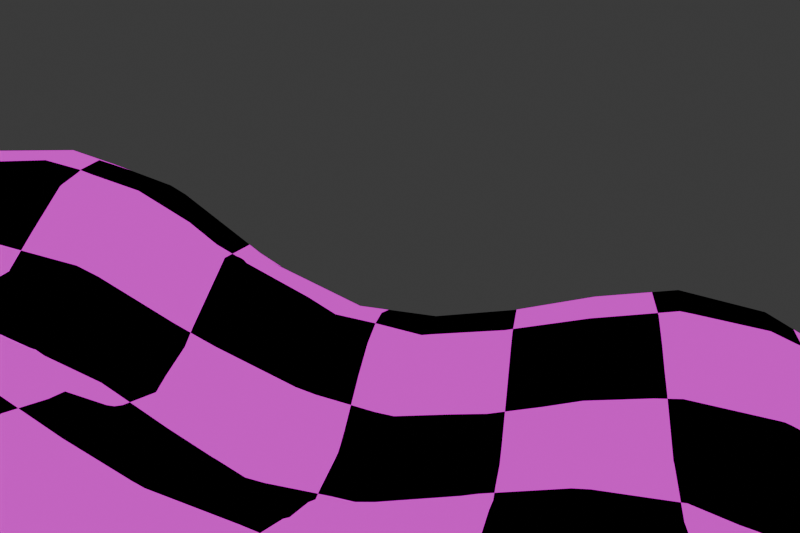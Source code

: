 # Source: background.blend  (saved by Blender 4.3.34; exported with 4.5.12 LTS)
import bpy
from mathutils import Matrix  # noqa: F401  (used for matrix-valued properties, if any)

bpy.ops.wm.read_factory_settings(use_empty=True)
scene = bpy.context.scene
scene.name = 'Scene'

# ---- collections
col_collection = bpy.data.collections.new('Collection'); scene.collection.children.link(col_collection)

# ---- materials (node trees are filled in below, after node groups)
mat_material = bpy.data.materials.new('Material')
mat_material.alpha_threshold = 0.0
mat_material.roughness = 0.5
mat_material.line_color = (0.0, 0.0, 0.0, 1.0)

# ---- material node trees
mat_material.use_nodes = True; mat_material.node_tree.nodes.clear()
_N = mat_material.node_tree.nodes; _L = mat_material.node_tree.links
n0 = _N.new('ShaderNodeOutputMaterial'); n0.name = 'Material Output'; n0.location = (300, 300)
n1 = _N.new('ShaderNodeEmission'); n1.name = 'Emission'; n1.location = (10, 300)
n2 = _N.new('ShaderNodeTexChecker'); n2.name = 'Checker Texture'; n2.location = (-180, 280)
n2.inputs[1].default_value = (0.8002, 0.0, 0.7626, 1.0)
n2.inputs[2].default_value = (0.0, 0.0, 0.0, 1.0)
n2.inputs[3].default_value = 15.8
n3 = _N.new('ShaderNodeTexCoord'); n3.name = 'Texture Coordinate'; n3.location = (-370, 280)
_L.new(n1.outputs[0], n0.inputs[0])
_L.new(n2.outputs[0], n1.inputs[0])
_L.new(n3.outputs[2], n2.inputs[0])
n0.is_active_output = True

# ---- world
world_world = bpy.data.worlds.new('World'); scene.world = world_world
world_world.use_nodes = True; world_world.node_tree.nodes.clear()
_N = world_world.node_tree.nodes; _L = world_world.node_tree.links
n0 = _N.new('ShaderNodeOutputWorld'); n0.name = 'World Output'; n0.location = (300, 300)
n1 = _N.new('ShaderNodeBackground'); n1.name = 'Background'; n1.location = (10, 300)
n1.inputs[0].default_value = (0.05088, 0.05088, 0.05088, 1.0)
_L.new(n1.outputs[0], n0.inputs[0])
n0.is_active_output = True
world_world.color = (0.05088, 0.05088, 0.05088)
world_world.sun_shadow_jitter_overblur = 0.0

# ---- cameras
cam_camera_001 = bpy.data.cameras.new('Camera.001')

# ---- meshes
me_mesh = bpy.data.meshes.new('Mesh')
me_mesh.from_pydata([(0.2, 2.6, 0.1611), (0.5857, 2.6, -0.2), (0.6, 2.579, -0.2), (0.6, 2.2, 0.04548), (0.4327, 2.2, 0.2), (0.2, 2.54, 0.2), (0.2, 2.2, 0.336), (0.2, 1.8, 0.3463), (0.4458, 1.8, 0.2), (0.2, 1.4, 0.3597), (0.4402, 1.4, 0.2), (0.6, 1.4, 0.007322), (0.6, 1.8, 0.05497), (0.6, 1.069, 0.2), (0.7007, 1.4, -0.2), (0.7561, 1.0, -0.2), (0.6485, 1.0, 0.2), (0.6, 1.0, 0.2817), (0.7067, 1.0, -0.6), (0.7692, 1.4, -0.6), (0.6, 1.0, -0.843), (0.7014, 1.4, -1.0), (0.6, 1.215, -1.0), (0.6, 1.4, -1.215), (0.8496, 1.8, -1.0), (0.649, 1.8, -1.4), (0.6, 1.643, -1.4), (0.6, 1.8, -1.458), (0.2, 1.4, -1.586), (0.455, 1.4, -1.4), (0.2, 1.8, -1.747), (0.2, 1.181, -1.4), (-0.2, 1.0, -1.423), (-0.1392, 1.0, -1.4), (-0.2, 1.4, -1.695), (0.2, 1.0, -1.245), (-0.2, 0.6, -1.278), (0.2, 0.6, -1.104), (-0.2, 0.96, -1.4), (-0.2, 0.2, -1.251), (0.2, 0.2, -1.126), (-0.2, -0.2, -1.188), (0.2, -0.2, -1.116), (-0.2, -0.5781, -1.0), (0.2, -0.5302, -1.0), (0.5302, -0.2, -1.0), (0.2, -0.6, -0.9608), (0.6, -0.6, -0.7759), (0.6, -0.2, -0.9608), (0.6, 0.2, -0.9608), (0.5303, 0.2, -1.0), (0.6, 0.6, -0.8482), (0.3984, 0.6, -1.0), (0.4907, 1.0, -1.0), (0.9608, 0.2, -0.6), (0.8033, 0.6, -0.6), (0.9608, -0.2, -0.6), (1.0, -0.2, -0.5302), (1.0, 0.2, -0.5302), (1.115, -0.2, -0.2), (1.115, 0.2, -0.2), (1.115, -0.2, 0.2), (1.115, 0.2, 0.2), (1.0, -0.2, 0.5302), (1.0, 0.2, 0.5302), (1.0, -0.5302, 0.2), (0.9608, -0.2, 0.6), (0.9608, 0.2, 0.6), (0.6, -0.2, 0.9608), (0.6, 0.2, 0.9608), (0.5302, -0.2, 1.0), (0.5302, 0.2, 1.0), (0.2, -0.2, 1.115), (0.2, 0.2, 1.115), (0.2, -0.5302, 1.0), (-0.2, -0.2, 1.122), (-0.2, -0.5503, 1.0), (-0.2, -0.6, 0.9719), (0.2, -0.6, 0.9608), (-0.5199, -0.6, 1.0), (-0.6, -0.9469, 0.6), (-0.6, -0.6414, 1.0), (-0.2, -0.9638, 0.6), (-0.6, -0.6, 1.028), (-0.6, -1.0, 0.4129), (-0.2, -1.0, 0.5335), (-0.2, -1.115, 0.2), (-0.6, -1.024, 0.2), (-0.6, -1.0, -0.1271), (-0.2, -1.115, -0.2), (-0.5633, -1.0, -0.2), (-0.2, -1.0, -0.5303), (-0.6, -0.8593, -0.6), (-0.6, -0.988, -0.2), (-0.2, -0.9614, -0.6), (-0.6, -0.6, -0.9772), (-0.2, -0.6, -0.9846), (-0.6, -0.5784, -1.0), (-1.0, -0.6, -0.9776), (-1.0, -0.5863, -1.0), (-1.0, -0.2062, -1.4), (-0.6, -0.2, -1.279), (-0.9874, -0.2, -1.4), (-1.0, -0.2, -1.405), (-0.6, 0.1701, -1.4), (-0.6, 0.2, -1.406), (-1.0, 0.2, -1.595), (-0.6, 0.6, -1.45), (-1.0, 0.6, -1.633), (-0.5874, 0.2, -1.4), (-0.4898, 0.6, -1.4), (-1.4, 0.2, -1.705), (-1.4, 0.6, -1.736), (-1.4, -0.2, -1.515), (-1.8, -0.2, -1.468), (-1.8, 0.2, -1.668), (-1.8, -0.279, -1.4), (-1.4, -0.3322, -1.4), (-1.8, -0.5563, -1.0), (-1.4, -0.5966, -1.0), (-2.2, -0.2, -1.242), (-2.2, -0.385, -1.0), (-1.951, -0.2, -1.4), (-2.2, -0.6, -0.6674), (-1.8, -0.6, -0.9101), (-2.2, -0.6481, -0.6), (-1.8, -0.7692, -0.6), (-2.2, -0.9973, -0.2), (-2.192, -1.0, -0.2), (-1.8, -1.0, -0.269), (-2.2, -1.0, -0.1973), (-2.2, -1.379, 0.2), (-1.8, -1.387, 0.2), (-1.8, -1.057, -0.2), (-2.2, -1.4, 0.2345), (-1.8, -1.4, 0.2215), (-2.2, -1.541, 0.6), (-1.8, -1.548, 0.6), (-2.2, -1.547, 1.0), (-1.8, -1.553, 1.0), (-2.2, -1.4, 1.396), (-2.186, -1.4, 1.4), (-1.8, -1.405, 1.4), (-1.8, -1.4, 1.408), (-2.2, -1.0, 1.791), (-1.8, -1.0, 1.798), (-2.2, -1.398, 1.4), (-2.2, -0.9824, 1.8), (-1.8, -0.9964, 1.8), (-2.2, -0.6, 1.932), (-1.8, -0.6, 1.939), (-2.2, -0.2, 1.92), (-1.8, -0.2, 1.927), (-2.2, 0.1181, 1.8), (-1.8, 0.1312, 1.8), (-2.2, 0.2, 1.751), (-1.8, 0.2, 1.758), (-2.2, 0.6, 1.45), (-1.866, 0.6, 1.4), (-1.8, 0.5781, 1.4), (-1.8, 0.6, 1.376), (-2.2, 1.0, 1.167), (-1.819, 1.0, 1.0), (-1.8, 0.987, 1.0), (-2.2, 0.6652, 1.4), (-1.8, 1.0, 0.9894), (-2.14, 1.4, 1.0), (-1.8, 1.4, 0.7769), (-2.107, 1.8, 1.0), (-1.8, 1.8, 0.7892), (-2.2, 1.4, 1.033), (-2.2, 1.8, 1.053), (-2.2, 2.2, 1.112), (-2.011, 2.2, 1.0), (-2.2, 2.6, 1.143), (-1.976, 2.6, 1.0), (-1.8, 2.2, 0.8596), (-1.8, 2.6, 0.8716), (-1.44, 2.6, 0.6), (-1.407, 2.2, 0.6), (-1.4, 2.2, 0.5966), (-1.4, 2.6, 0.5731), (-1.679, 3.0, 0.6), (-1.4, 3.0, 0.3565), (-1.8, 3.386, 0.2), (-1.4, 3.145, 0.2), (-1.8, 3.125, 0.6), (-1.8, 3.0, 0.7062), (-1.8, 3.4, 0.1609), (-1.542, 3.4, -0.2), (-1.4, 3.349, -0.2), (-1.4, 3.4, -0.4417), (-1.8, 3.478, -0.6), (-1.4, 3.415, -0.6), (-1.8, 3.484, -0.2), (-1.315, 3.4, -0.6), (-1.0, 3.356, -0.6), (-1.0, 3.244, -0.2), (-1.4, 3.4, -0.8548), (-1.4, 3.374, -1.0), (-1.0, 3.326, -1.0), (-1.4, 3.187, -1.4), (-1.0, 3.141, -1.4), (-0.6, 3.061, -1.4), (-0.6, 3.249, -1.0), (-1.0, 3.0, -1.563), (-0.6, 3.0, -1.476), (-0.369, 3.0, -1.4), (-0.2, 3.0, -1.327), (-0.2, 3.147, -1.0), (-0.2, 3.18, -0.6), (-0.6, 3.28, -0.6), (0.2, 3.004, -1.0), (0.2, 3.042, -0.6), (0.2076, 3.0, -1.0), (0.2852, 3.0, -0.6), (0.2, 3.0, -0.3942), (0.6, 2.757, -0.6), (0.6, 2.6, -0.2259), (0.2, 2.919, -0.2), (0.004856, 3.0, -0.2), (-0.2, 3.0, -0.08414), (0.1152, 2.6, 0.2), (-0.2, 2.741, 0.2), (-0.2, 3.067, -0.2), (-0.6, 3.0, 0.05642), (-0.6, 3.168, -0.2), (-1.0, 3.0, 0.1456), (-0.6, 2.855, 0.2), (-0.6, 2.6, 0.3642), (-0.2, 2.6, 0.2959), (-1.0, 2.6, 0.4094), (-1.0, 2.942, 0.2), (-1.0, 2.2, 0.4911), (-0.6, 2.2, 0.4773), (-1.0, 1.8, 0.4534), (-0.6, 1.8, 0.4562), (-1.0, 1.4, 0.4098), (-0.6, 1.4, 0.4119), (-1.0, 1.0, 0.5181), (-0.6, 1.0, 0.5556), (-0.6, 0.9304, 0.6), (-1.0, 0.8866, 0.6), (-1.0, 0.6, 0.8533), (-0.6, 0.6, 0.8496), (-0.6, 0.3503, 1.0), (-1.0, 0.4319, 1.0), (-0.2, 0.6, 0.9608), (-0.2, 0.5302, 1.0), (-0.6, 0.2, 1.07), (-0.2, 0.2, 1.116), (-0.6, -0.2, 1.145), (-1.0, 0.2, 1.195), (-0.9936, -0.2, 1.4), (-1.0, -0.1802, 1.4), (-1.0, -0.2, 1.407), (-1.0, -0.6, 1.402), (-0.9981, -0.6, 1.4), (-1.215, 0.2, 1.4), (-1.4, 0.6, 1.082), (-1.303, 0.6, 1.0), (-1.4, 0.3688, 1.4), (-1.4, 0.2, 1.579), (0.2, 0.5302, 1.0), (0.2, 0.6, 0.9608), (-1.4, 1.0, 0.7024), (-1.241, 1.0, 0.6), (-1.4, 0.6734, 1.0), (-1.4, 1.154, 0.6), (-0.3527, 1.0, 0.6), (-0.2, 1.4, 0.4354), (-0.2, 1.034, 0.6), (-0.2, 1.0, 0.6252), (0.1818, 1.0, 0.6), (0.2, 1.0, 0.5951), (0.2, 0.9951, 0.6), (0.6, 0.776, 0.6), (-1.4, 1.4, 0.522), (-1.538, 1.4, 0.6), (-1.536, 1.8, 0.6), (-1.4, 1.8, 0.5275), (-0.2, 2.2, 0.4402), (-0.2, 1.8, 0.4409), (0.2, 3.0, -1.011), (0.2, 2.784, -1.4), (0.4303, 2.6, -1.4), (0.6, 2.6, -1.179), (0.6, 2.705, -1.0), (0.2, 2.6, -1.566), (0.2, 2.2, -1.741), (0.6, 2.2, -1.451), (0.6, 2.329, -1.4), (0.6426, 2.2, -1.4), (0.8444, 2.2, -1.0), (0.6792, 2.6, -1.0), (0.8793, 2.2, -0.6), (0.7206, 2.6, -0.6), (0.766, 2.2, -0.2), (0.8842, 1.8, -0.6), (-0.2, 2.6, -1.706), (-0.2, 2.389, -1.8), (0.02438, 2.2, -1.8), (0.03929, 1.8, -1.8), (-0.6, 2.6, -1.782), (-0.6, 2.556, -1.8), (-0.6, 2.2, -1.893), (-0.2, 2.2, -1.849), (-0.6, 1.8, -1.869), (-0.2, 1.8, -1.845), (-0.6, 1.585, -1.8), (-0.2, 1.632, -1.8), (-0.6, 1.4, -1.725), (-1.0, 1.4, -1.744), (-1.0, 1.591, -1.8), (-1.0, 1.0, -1.65), (-0.6, 1.0, -1.552), (-1.4, 1.4, -1.735), (-1.4, 1.688, -1.8), (-1.4, 1.8, -1.831), (-1.0, 1.8, -1.863), (-1.604, 1.8, -1.8), (-1.8, 1.4, -1.668), (-1.8, 1.8, -1.758), (-1.8, 1.957, -1.8), (-2.2, 1.8, -1.568), (-1.932, 2.2, -1.8), (-2.2, 2.2, -1.666), (-1.8, 2.2, -1.841), (-1.8, 2.556, -1.8), (-1.4, 2.2, -1.895), (-1.4, 2.6, -1.832), (-1.74, 2.6, -1.8), (-1.8, 2.6, -1.788), (-1.4, 2.681, -1.8), (-1.4, 3.0, -1.603), (-1.8, 3.0, -1.563), (-1.8, 3.154, -1.4), (-2.159, 3.0, -1.4), (-2.2, 3.0, -1.379), (-1.8, 3.377, -1.0), (-2.2, 3.318, -1.0), (-2.2, 3.4, -0.8476), (-1.8, 3.4, -0.9329), (-2.2, 3.497, -0.6), (-2.6, 3.4, -0.7167), (-2.6, 3.18, -1.0), (-3.0, 3.0, -0.929), (-2.876, 3.0, -1.0), (-2.897, 3.4, -0.6), (-3.0, 3.365, -0.6), (-3.0, 3.4, -0.5513), (-2.6, 3.0, -1.157), (-3.0, 2.6, -1.084), (-2.6, 2.6, -1.352), (-3.0, 2.865, -1.0), (-3.0, 2.2, -1.094), (-2.6, 2.2, -1.378), (-3.0, 1.8, -1.067), (-2.6, 1.8, -1.304), (-3.0, 1.4, -1.071), (-2.6, 1.4, -1.283), (-3.0, 1.0, -1.142), (-2.6, 1.0, -1.339), (-3.0, 0.6, -1.14), (-2.6, 0.6, -1.366), (-3.0, 0.2506, -1.0), (-2.959, 0.2, -1.0), (-2.6, 0.2, -1.257), (-3.0, 0.2, -0.9666), (-3.0, -0.1251, -0.6), (-2.901, -0.2, -0.6), (-2.6, -0.2, -0.9056), (-2.6, -0.1248, -1.0), (-3.0, -0.2, -0.4825), (-3.0, -0.3799, -0.2), (-2.762, -0.6, -0.2), (-2.6, -0.6, -0.357), (-2.6, -0.4175, -0.6), (-2.6, -0.7414, -0.2), (-3.0, -0.6, 0.1147), (-3.0, -0.6656, 0.2), (-2.771, -1.0, 0.2), (-2.6, -1.0, 0.02671), (-3.0, -0.9208, 0.6), (-2.958, -1.0, 0.6), (-2.6, -1.181, 0.2), (-2.6, -1.378, 0.6), (-2.964, -1.0, 1.0), (-2.6, -1.384, 1.0), (-2.792, -1.0, 1.4), (-2.6, -1.205, 1.4), (-2.6, -1.0, 1.6), (-2.957, -0.6, 1.4), (-2.6, -0.6, 1.77), (-2.954, -0.2, 1.4), (-2.6, -0.2, 1.756), (-3.0, -0.6, 1.32), (-3.0, -0.2, 1.331), (-3.0, 0.2, 1.26), (-2.848, 0.2, 1.4), (-3.0, 0.6, 1.182), (-2.6, 0.6, 1.375), (-2.6, 0.5473, 1.4), (-2.6, 0.2, 1.581), (-3.0, 1.0, 1.108), (-2.6, 1.0, 1.197), (-3.0, 1.4, 1.101), (-2.6, 1.4, 1.142), (-3.0, 1.8, 1.139), (-2.6, 1.8, 1.172), (-3.0, 2.2, 1.208), (-2.6, 2.2, 1.236), (-3.0, 2.6, 1.24), (-2.6, 2.6, 1.265), (-3.0, 3.0, 1.129), (-2.6, 3.0, 1.156), (-3.0, 3.202, 1.0), (-2.6, 3.241, 1.0), (-3.0, 3.4, 0.7964), (-2.6, 3.4, 0.837), (-2.2, 3.032, 1.0), (-2.2, 3.0, 1.019), (-2.17, 3.0, 1.0), (-3.289, 3.0, 1.0), (-3.4, 2.6, 1.055), (-3.4, 2.831, 1.0), (-3.4, 3.0, 0.9182), (-3.469, 2.6, 1.0), (-3.773, 2.6, 0.6), (-3.653, 3.0, 0.6), (-3.8, 2.6, 0.5319), (-3.8, 2.918, 0.2), (-3.766, 3.0, 0.2), (-3.8, 2.767, -0.2), (-3.716, 3.0, -0.2), (-3.8, 2.6, -0.2818), (-3.617, 2.6, -0.6), (-3.472, 3.0, -0.6), (-3.4, 3.095, -0.6), (-3.4, 3.382, -0.2), (-3.4, 3.0, -0.6675), (-3.829, 2.6, -0.2), (-3.8, 2.2, -0.2249), (-3.809, 2.2, -0.2), (-3.8, 2.123, -0.2), (-3.8, 1.8, -0.07206), (-3.85, 2.2, 0.2), (-3.803, 1.8, 0.2), (-3.8, 1.8, 0.219), (-3.8, 2.2, 0.4478), (-3.874, 2.6, 0.2), (-3.8, 1.755, 0.2), (-3.742, 2.2, 0.6), (-3.678, 1.8, 0.6), (-3.79, 1.4, 0.2), (-3.779, 1.4, -0.2), (-3.777, 1.8, -0.2), (-3.608, 1.4, -0.6), (-3.585, 1.8, -0.6), (-3.8, 1.0, -0.2247), (-3.656, 1.0, -0.6), (-3.8, 1.076, -0.2), (-3.806, 1.0, -0.2), (-3.8, 0.7565, -0.2), (-3.804, 1.0, 0.2), (-3.8, 0.7826, 0.2), (-3.8, 1.0, 0.2173), (-3.8, 1.086, 0.2), (-3.648, 1.4, 0.6), (-3.651, 1.0, 0.6), (-3.607, 0.6, 0.6), (-3.769, 0.6, 0.2), (-3.4, 0.6, 0.8571), (-3.4, 1.0, 0.8857), (-3.4, 0.2, 0.7114), (-3.456, 0.2, 0.6), (-3.248, 0.6, 1.0), (-3.221, 0.2, 1.0), (-3.174, -0.2, 1.0), (-3.292, -0.2, 0.6), (-3.4, 0.06817, 0.6), (-3.4, -0.0669, 0.2), (-3.31, -0.2, 0.2), (-3.4, 0.004229, -0.2), (-3.188, -0.2, -0.2), (-3.043, -0.6, 0.2), (-3.136, -0.6, 0.6), (-3.581, 0.2, 0.2), (-3.108, -0.6, 1.0), (-3.0, -0.9311, 1.0), (-3.232, 1.0, 1.0), (-3.4, 1.4, 0.8894), (-3.239, 1.4, 1.0), (-3.4, 1.8, 0.9337), (-3.308, 1.8, 1.0), (-3.576, 0.2, -0.2), (-3.772, 0.6, -0.2), (-3.4, 0.2, -0.5774), (-3.4, 0.2189, -0.6), (-3.619, 0.6, -0.6), (-3.4, 0.6, -0.8544), (-3.4, 1.0, -0.8947), (-3.213, 0.6, -1.0), (-3.253, 1.0, -1.0), (-3.601, 2.2, -0.6), (-3.4, 1.8, -0.7918), (-3.4, 2.2, -0.7995), (-3.4, 2.6, -0.8062), (-3.135, 2.2, -1.0), (-3.126, 2.6, -1.0), (-3.107, 1.8, -1.0), (-3.4, 3.4, -0.1425), (-3.449, 3.4, 0.2), (-3.4, 3.438, 0.2), (-3.375, 3.4, -0.2), (-3.0, 3.576, -0.2), (-3.0, 3.622, 0.2), (-3.4, 3.4, 0.3965), (-3.0, 3.519, 0.6), (-3.274, 3.4, 0.6), (-3.4, 3.311, 0.6), (-2.6, 3.648, 0.2), (-2.6, 3.547, 0.6), (-2.6, 3.613, -0.2), (-2.2, 3.573, -0.2), (-2.2, 3.553, 0.2), (-2.6, 3.467, -0.6), (-1.83, 3.4, 0.2), (-2.176, 3.4, 0.6), (-2.2, 3.414, 0.6), (-2.2, 3.4, 0.6236), (-3.422, 2.2, 1.0), (-3.4, 2.2, 1.017), (-3.4, 2.128, 1.0), (-2.514, 0.6, 1.4), (-2.573, -1.4, 1.0), (-2.563, -1.4, 0.6), (-3.384, 0.2, -0.6), (-2.496, -0.2, -1.0), (-2.367, 0.2, -1.4), (-2.53, 0.6, -1.4), (-2.2, 0.2, -1.494), (-2.2, 0.6, -1.556), (-2.2, 0.0006461, -1.4), (-1.8, 0.6, -1.698), (-1.8, 1.0, -1.658), (-2.2, 1.0, -1.52), (-2.2, 1.4, -1.504), (-1.4, 1.0, -1.696), (-2.469, 1.0, -1.4), (-3.136, 1.4, -1.0), (-2.39, 1.4, -1.4), (-2.447, 1.8, -1.4), (-2.568, 2.2, -1.4), (-2.526, 2.6, -1.4), (-2.2, 2.6, -1.612), (-2.2, 2.973, -1.4), (-1.0, 2.6, -1.823), (-1.0, 2.65, -1.8), (-1.0, 2.2, -1.908), (-0.7543, 2.6, -1.8), (-0.2, 2.95, -1.4), (-1.15, 3.0, 0.2), (-1.437, -0.2, 1.8), (-2.526, -0.2, 1.8), (-2.549, -0.6, 1.8), (-1.413, -0.6, 1.8), (-1.4, -0.6, 1.793), (-1.4, -1.0, 1.628), (-1.4, -0.2, 1.78), (-1.0, -0.6065, 1.4), (-1.171, -1.0, 1.4), (-1.0, -1.0, 1.07), (-1.778, -1.4, 1.4), (-1.4, -1.407, 1.0), (-1.4, -1.401, 0.6), (-1.389, -1.4, 1.0), (-1.399, -1.4, 0.6), (-1.4, -1.4, 1.029), (-1.4, -1.4, 0.5968), (-1.0, -1.105, 0.6), (-1.0, -1.035, 1.0), (-0.9692, -1.0, 1.0), (-0.8011, -1.0, 0.6), (-1.4, -1.219, 0.2), (-1.4, -1.0, -0.1458), (-1.525, -1.0, -0.2), (-1.4, -0.9708, -0.2), (-1.0, -1.0, 0.0578), (-1.0, -0.9231, -0.2), (-1.0, -1.04, 0.2), (-1.4, -0.7702, -0.6), (-2.294, -0.6, -0.6), (-1.4, -0.6, -0.9923), (-1.0, -0.7809, -0.6), (0.2, -0.9608, -0.6), (0.2, -1.115, -0.2), (0.2, -1.0, -0.5302), (0.5302, -1.0, -0.2), (0.2, -1.115, 0.2), (0.5302, -1.0, 0.2), (0.6, -0.9608, -0.2), (0.6, -0.9608, 0.2), (0.2, -1.0, 0.5302), (0.2, -0.9608, 0.6), (0.6, -0.7759, 0.6), (0.6, -0.6, 0.7759), (0.7759, -0.6, 0.6), (0.9608, -0.6, 0.2), (0.9608, -0.6, -0.2), (0.6, -0.7759, -0.6), (0.7759, -0.6, -0.6), (1.0, -0.5302, -0.2), (0.6, 0.6, 0.7759), (0.7759, 0.6, 0.6), (0.9608, 0.6, 0.2), (1.0, 0.5302, 0.2), (1.0, 0.5305, -0.2), (0.9623, 0.6, -0.2), (0.7716, 1.8, -0.2), (-3.4, 1.4, -0.8298), (-1.4, -1.233, 1.4)], [], [(3, 2, 1, 0), (5, 4, 3, 0), (4, 5, 6), (8, 4, 6, 7), (10, 8, 7, 9), (12, 8, 10, 11), (10, 13, 11), (16, 15, 14, 11), (13, 16, 11), (16, 13, 17), (19, 14, 15, 18), (21, 19, 18, 20), (22, 21, 20), (21, 22, 23), (25, 24, 21, 23), (26, 25, 23), (25, 26, 27), (27, 26, 29, 28), (30, 27, 28), (29, 31, 28), (28, 31, 33, 32), (34, 28, 32), (33, 31, 35), (33, 35, 37, 36), (38, 33, 36), (36, 37, 40, 39), (39, 40, 42, 41), (42, 44, 43, 41), (45, 44, 42), (45, 48, 47, 46), (44, 45, 46), (45, 50, 49, 48), (50, 52, 51, 49), (52, 53, 20, 51), (51, 55, 54, 49), (49, 54, 56, 48), (56, 54, 58, 57), (58, 60, 59, 57), (60, 62, 61, 59), (61, 62, 64, 63), (65, 61, 63), (64, 67, 66, 63), (66, 67, 69, 68), (69, 71, 70, 68), (70, 71, 73, 72), (74, 70, 72), (76, 74, 72, 75), (78, 74, 76, 77), (76, 79, 77), (77, 79, 81, 80), (82, 77, 80), (81, 79, 83), (85, 82, 80, 84), (87, 86, 85, 84), (89, 86, 87, 88), (90, 89, 88), (89, 90, 91), (91, 90, 93, 92), (94, 91, 92), (96, 94, 92, 95), (97, 43, 96, 95), (99, 97, 95, 98), (101, 97, 99, 100), (102, 101, 100), (102, 100, 103), (105, 104, 102, 103), (106, 105, 103), (108, 107, 105, 106), (107, 110, 109, 105), (112, 108, 106, 111), (109, 104, 105), (111, 106, 103, 113), (115, 111, 113, 114), (113, 117, 116, 114), (117, 119, 118, 116), (116, 118, 121, 120), (122, 116, 120), (121, 118, 124, 123), (124, 126, 125, 123), (129, 128, 127, 125), (126, 129, 125), (127, 128, 130), (133, 132, 131, 130), (128, 133, 130), (131, 132, 135, 134), (135, 137, 136, 134), (137, 139, 138, 136), (139, 142, 141, 140), (138, 139, 140), (141, 142, 143), (141, 143, 145, 144), (146, 141, 144), (145, 148, 147, 144), (147, 148, 150, 149), (150, 152, 151, 149), (152, 154, 153, 151), (153, 154, 156, 155), (159, 158, 157, 155), (156, 159, 155), (158, 159, 160), (160, 163, 162, 161), (164, 158, 160, 161), (162, 163, 165), (167, 166, 162, 165), (169, 168, 166, 167), (166, 168, 171, 170), (168, 173, 172, 171), (173, 175, 174, 172), (177, 175, 173, 176), (179, 178, 177, 176), (181, 178, 179, 180), (183, 182, 178, 181), (182, 183, 185, 184), (186, 182, 184), (182, 186, 187), (185, 190, 189, 188), (184, 185, 188), (189, 190, 191), (189, 191, 193, 192), (194, 189, 192), (197, 196, 195, 191), (190, 197, 191), (196, 200, 199, 198), (195, 196, 198), (199, 200, 202, 201), (200, 204, 203, 202), (202, 203, 206, 205), (209, 208, 207, 203), (204, 209, 203), (211, 210, 209, 204), (210, 213, 212, 209), (213, 215, 214, 212), (215, 213, 216), (218, 217, 215, 216), (219, 1, 218, 216), (220, 219, 216), (0, 219, 220, 221), (223, 222, 0, 221), (220, 224, 221), (221, 224, 226, 225), (225, 226, 197, 227), (228, 223, 221, 225), (230, 223, 228, 229), (229, 228, 232, 231), (234, 229, 231, 233), (236, 234, 233, 235), (238, 236, 235, 237), (240, 238, 237, 239), (242, 241, 240, 239), (244, 241, 242, 243), (246, 245, 244, 243), (245, 248, 247, 244), (250, 248, 245, 249), (75, 250, 249, 251), (253, 251, 249, 252), (254, 253, 252), (253, 254, 255), (257, 253, 255, 256), (251, 253, 257, 83), (258, 254, 252), (252, 246, 260, 259), (261, 258, 252, 259), (258, 261, 262), (73, 263, 248, 250), (248, 263, 264, 247), (260, 246, 243), (243, 242, 266, 265), (267, 260, 243, 265), (266, 268, 265), (241, 269, 240), (266, 242, 239), (271, 270, 238, 240), (269, 271, 240), (271, 269, 272), (273, 271, 272), (273, 274, 9, 270), (271, 273, 270), (273, 275, 274), (275, 276, 17, 274), (266, 239, 237, 277), (268, 266, 277), (278, 268, 277), (280, 279, 278, 277), (282, 281, 234, 236), (212, 214, 283), (286, 285, 284, 283), (214, 287, 286, 283), (284, 285, 288), (285, 291, 290, 289), (288, 285, 289), (291, 292, 290), (293, 292, 291, 286), (294, 293, 286), (294, 296, 295, 293), (297, 295, 296, 218), (2, 297, 218), (217, 296, 294, 287), (293, 295, 298, 24), (289, 301, 300, 299), (288, 289, 299), (302, 301, 289, 30), (299, 300, 304, 303), (304, 300, 306, 305), (305, 306, 308, 307), (308, 310, 309, 307), (309, 310, 34, 311), (313, 309, 311, 312), (312, 311, 315, 314), (317, 313, 312, 316), (319, 313, 317, 318), (317, 320, 318), (320, 317, 316, 321), (322, 320, 321), (323, 320, 322), (325, 323, 322, 324), (326, 325, 324), (323, 325, 327), (325, 328, 327), (331, 330, 329, 327), (328, 331, 327), (331, 328, 332), (334, 333, 331, 332), (335, 334, 332), (336, 201, 334, 335), (337, 336, 335), (339, 336, 337, 338), (340, 339, 338), (342, 339, 340, 341), (343, 192, 342, 341), (341, 340, 345, 344), (344, 345, 347, 346), (349, 348, 344, 346), (348, 349, 350), (347, 345, 351), (347, 351, 353, 352), (354, 347, 352), (352, 353, 356, 355), (355, 356, 358, 357), (357, 358, 360, 359), (359, 360, 362, 361), (361, 362, 364, 363), (367, 366, 365, 363), (364, 367, 363), (365, 366, 368), (371, 370, 369, 368), (366, 372, 371, 368), (369, 370, 373), (376, 375, 374, 373), (370, 377, 376, 373), (378, 375, 376), (382, 381, 380, 379), (375, 378, 382, 379), (381, 384, 383, 380), (386, 384, 381, 385), (388, 387, 384, 386), (390, 389, 387, 388), (389, 390, 391), (393, 392, 389, 391), (395, 394, 392, 393), (392, 394, 397, 396), (394, 399, 398, 397), (402, 401, 400, 398), (399, 402, 398), (402, 399, 403), (401, 405, 404, 400), (405, 407, 406, 404), (407, 409, 408, 406), (409, 411, 410, 408), (411, 413, 412, 410), (413, 415, 414, 412), (415, 417, 416, 414), (416, 417, 419, 418), (421, 420, 417, 415), (422, 420, 421), (416, 423, 414), (414, 423, 425, 424), (412, 414, 424), (425, 423, 426), (428, 427, 425, 426), (429, 428, 426), (429, 432, 431, 430), (428, 429, 430), (431, 432, 434, 433), (434, 437, 436, 435), (433, 434, 435), (437, 434, 439, 438), (437, 438, 440), (441, 433, 435), (443, 441, 435, 442), (444, 443, 442), (446, 443, 444, 445), (447, 446, 445), (449, 446, 447, 448), (430, 450, 446, 449), (447, 451, 448), (453, 452, 449, 448), (451, 447, 445), (455, 454, 451, 445), (456, 455, 445), (455, 456, 458, 457), (455, 457, 460, 459), (461, 455, 459), (462, 461, 459), (463, 462, 459), (465, 464, 462, 463), (464, 465, 466), (467, 464, 466), (468, 454, 467, 466), (469, 468, 466), (471, 470, 469, 466), (465, 471, 466), (473, 469, 470, 472), (472, 470, 475, 474), (477, 476, 472, 474), (479, 478, 477, 474), (480, 479, 474), (482, 479, 480, 481), (484, 482, 481, 483), (482, 484, 374, 379), (485, 482, 379), (486, 479, 482, 485), (480, 475, 487, 481), (488, 478, 479, 486), (489, 488, 486, 383), (488, 489, 396), (476, 490, 473, 472), (490, 492, 491, 473), (492, 494, 493, 491), (493, 453, 468, 491), (475, 470, 471, 487), (487, 471, 496, 495), (496, 499, 498, 497), (495, 496, 497), (498, 499, 500), (499, 460, 501, 500), (501, 503, 502, 500), (483, 495, 497), (496, 471, 465, 463), (467, 454, 455, 461), (444, 456, 445), (458, 456, 444, 442), (504, 458, 442), (458, 504, 506, 505), (504, 436, 507, 506), (507, 509, 508, 506), (346, 354, 509, 507), (440, 346, 507), (506, 508, 510, 505), (434, 432, 512, 511), (439, 434, 511), (512, 513, 511), (516, 515, 514, 511), (513, 516, 511), (518, 516, 513, 517), (519, 518, 517), (518, 519, 418), (520, 519, 517), (518, 522, 521, 516), (514, 515, 350), (516, 521, 523, 515), (521, 525, 524, 523), (523, 524, 343, 526), (527, 188, 194, 524), (525, 527, 524), (529, 528, 527, 525), (528, 529, 530), (530, 529, 522, 419), (514, 439, 511), (441, 450, 431, 433), (432, 429, 520, 517), (512, 432, 517), (452, 428, 430, 449), (520, 429, 426), (531, 427, 428, 452), (424, 427, 531, 532), (531, 533, 532), (494, 408, 410, 532), (533, 494, 532), (408, 494, 492, 406), (406, 492, 490, 404), (402, 534, 401), (398, 477, 478, 397), (403, 399, 394, 395), (387, 389, 392, 396), (489, 387, 396), (536, 535, 388, 386), (383, 486, 485, 380), (385, 381, 382), (380, 485, 379), (374, 484, 373), (373, 484, 483, 497), (537, 369, 373, 497), (377, 370, 371), (372, 538, 371), (369, 537, 368), (372, 366, 367), (364, 540, 539, 367), (539, 540, 542, 541), (543, 539, 541), (542, 544, 115, 541), (546, 545, 544, 542), (547, 321, 545, 546), (545, 548, 112, 544), (365, 502, 363), (362, 549, 540, 364), (502, 503, 361, 363), (503, 550, 359, 361), (358, 552, 551, 360), (550, 510, 357, 359), (510, 508, 355, 357), (353, 554, 553, 356), (508, 509, 352, 355), (509, 354, 352), (348, 526, 344), (347, 354, 346), (438, 349, 346, 440), (345, 340, 338, 351), (337, 335, 332, 555), (556, 337, 555), (554, 556, 555), (331, 333, 330), (333, 558, 557, 330), (332, 328, 325, 326), (555, 332, 326), (552, 553, 326, 324), (321, 316, 548, 545), (324, 322, 321, 547), (302, 310, 308), (307, 309, 313, 319), (559, 305, 307, 319), (560, 304, 305, 559), (557, 560, 559), (207, 561, 299, 303), (206, 207, 303), (304, 560, 303), (287, 294, 286), (283, 284, 561, 208), (214, 215, 217, 287), (561, 207, 208), (209, 212, 283, 208), (339, 199, 201, 336), (193, 195, 198), (196, 211, 204, 200), (198, 199, 339, 342), (197, 226, 211, 196), (189, 194, 188), (562, 227, 197, 190), (185, 562, 190), (562, 232, 227), (527, 184, 188), (180, 179, 279, 280), (178, 182, 187, 177), (175, 422, 421, 174), (171, 172, 411, 409), (278, 279, 169, 167), (163, 267, 265, 165), (162, 166, 170, 161), (164, 161, 405, 401), (534, 164, 401), (164, 534, 157), (159, 261, 259, 160), (158, 164, 157), (262, 261, 159, 156), (157, 534, 402, 403), (155, 157, 403), (563, 154, 152), (153, 564, 151), (151, 564, 565, 149), (148, 566, 150), (565, 147, 149), (567, 566, 148, 145), (568, 567, 145), (569, 563, 566, 567), (570, 256, 567, 568), (571, 570, 568), (570, 571, 572), (142, 573, 143), (141, 146, 140), (535, 138, 140), (575, 574, 139, 137), (577, 576, 574, 575), (574, 576, 578), (577, 575, 579), (581, 576, 577, 580), (583, 582, 581, 580), (581, 582, 572), (138, 535, 536, 136), (579, 575, 137, 135), (136, 536, 134), (585, 584, 132, 133), (586, 585, 133), (586, 133, 129), (586, 587, 585), (587, 589, 588, 585), (588, 590, 584, 585), (130, 131, 385, 382), (133, 128, 129), (591, 587, 586, 129), (126, 591, 129), (125, 127, 378, 376), (592, 125, 376), (593, 591, 126, 124), (98, 594, 591, 593), (125, 592, 123), (123, 592, 377, 371), (538, 121, 123, 371), (121, 538, 120), (116, 122, 114), (114, 122, 543, 541), (115, 114, 541), (100, 99, 119, 117), (119, 99, 98, 593), (46, 595, 94, 96), (92, 93, 589, 594), (597, 596, 89, 91), (598, 596, 597), (598, 600, 599, 596), (602, 600, 598, 601), (602, 605, 604, 603), (600, 602, 603), (604, 605, 606, 78), (605, 607, 606), (608, 607, 605, 602), (609, 608, 602, 601), (611, 609, 601, 610), (611, 610, 47), (65, 608, 609, 612), (610, 601, 598, 597), (595, 610, 597), (93, 90, 88), (596, 599, 86, 89), (88, 87, 590, 588), (86, 599, 603, 85), (84, 583, 580, 590), (87, 84, 590), (603, 604, 82, 85), (80, 583, 84), (81, 582, 583, 80), (71, 69, 613, 264), (263, 71, 264), (615, 614, 67, 64), (616, 615, 64), (618, 615, 616, 617), (616, 62, 60, 617), (59, 61, 65, 612), (617, 60, 58), (59, 612, 57), (48, 56, 611, 47), (41, 43, 97, 101), (40, 50, 45, 42), (109, 39, 41, 101), (104, 109, 101), (109, 110, 36, 39), (35, 53, 52, 37), (110, 38, 36), (302, 30, 28, 34), (310, 302, 34), (292, 293, 24, 25), (29, 26, 23), (24, 298, 19, 21), (20, 18, 55, 51), (53, 22, 20), (298, 619, 14, 19), (15, 16, 615, 618), (14, 619, 12, 11), (619, 297, 3, 12), (13, 10, 9, 274), (17, 13, 274), (9, 7, 282, 270), (5, 222, 230, 281), (6, 5, 281), (1, 2, 218), (1, 219, 0), (297, 2, 3), (222, 5, 0), (296, 217, 218), (291, 285, 286), (3, 4, 8, 12), (295, 297, 619, 298), (290, 292, 25, 27), (23, 22, 53, 35), (31, 29, 23, 35), (222, 223, 230), (220, 216, 213, 210), (224, 220, 210), (561, 284, 288, 299), (7, 6, 281, 282), (72, 73, 250, 75), (33, 38, 32), (232, 562, 183, 181), (231, 232, 181), (524, 194, 192, 343), (205, 558, 333, 334), (235, 233, 180, 280), (318, 320, 323, 327), (329, 318, 327), (232, 228, 225, 227), (226, 224, 210, 211), (203, 207, 206), (281, 230, 229, 234), (300, 301, 306), (311, 34, 32, 315), (562, 185, 183), (195, 193, 191), (201, 202, 205, 334), (233, 231, 181, 180), (330, 557, 559, 329), (419, 522, 518, 418), (523, 526, 348, 350), (515, 523, 350), (337, 556, 338), (435, 436, 504, 442), (553, 554, 555, 326), (400, 476, 477, 398), (498, 537, 497), (549, 551, 547, 546), (187, 186, 528, 530), (420, 422, 187, 530), (527, 528, 186, 184), (192, 193, 198, 342), (187, 422, 175, 177), (303, 560, 558, 205), (206, 303, 205), (176, 173, 168, 169), (314, 315, 107, 108), (417, 420, 530, 419), (522, 529, 525, 521), (526, 343, 341, 344), (174, 421, 415, 413), (338, 556, 554, 353), (351, 338, 353), (170, 171, 409, 407), (418, 519, 520, 426), (423, 416, 418, 426), (513, 512, 517), (514, 350, 349, 438), (439, 514, 438), (425, 427, 424), (431, 450, 430), (436, 437, 440, 507), (494, 533, 493), (454, 468, 453, 448), (451, 454, 448), (457, 458, 505, 620), (614, 276, 613), (614, 615, 16, 17), (276, 614, 17), (18, 15, 618, 55), (67, 614, 613, 69), (62, 616, 64), (55, 618, 617, 58), (54, 55, 58), (607, 66, 68, 606), (607, 608, 65, 63), (66, 607, 63), (609, 611, 56, 57), (612, 609, 57), (613, 276, 275, 264), (289, 290, 27, 30), (71, 263, 73), (37, 52, 50, 40), (68, 70, 74, 78), (606, 68, 78), (599, 600, 603), (47, 610, 595, 46), (272, 269, 241, 244), (247, 272, 244), (544, 112, 111, 115), (83, 257, 570, 572), (582, 81, 83, 572), (95, 92, 594, 98), (254, 258, 262, 569), (255, 254, 569), (249, 245, 246, 252), (256, 255, 569, 567), (76, 75, 251, 83), (79, 76, 83), (43, 44, 46, 96), (621, 571, 568), (590, 580, 577, 579), (584, 590, 579), (563, 569, 262, 156), (154, 563, 156), (259, 267, 163, 160), (566, 563, 152, 150), (118, 119, 593, 124), (621, 568, 145, 143), (573, 621, 143), (621, 573, 578), (578, 573, 142, 139), (574, 578, 139), (132, 584, 579, 135), (153, 155, 403, 395), (564, 153, 395), (460, 457, 620, 501), (565, 564, 395, 393), (397, 478, 488, 396), (374, 375, 379), (390, 146, 144, 391), (140, 146, 390, 388), (535, 140, 388), (134, 536, 386, 385), (131, 134, 385), (270, 282, 236, 238), (306, 301, 302, 308), (275, 273, 272, 247), (264, 275, 247), (32, 38, 110, 107), (315, 32, 107), (82, 604, 78, 77), (94, 595, 597, 91), (102, 104, 101), (237, 235, 280, 277), (329, 559, 319, 318), (260, 267, 259), (548, 314, 108, 112), (572, 571, 621, 578), (576, 581, 572, 578), (594, 589, 587, 591), (410, 412, 424, 532), (551, 552, 324, 547), (404, 490, 476, 400), (499, 496, 463, 459), (460, 499, 459), (540, 549, 546, 542), (384, 387, 489, 383), (377, 592, 376), (543, 122, 120), (279, 179, 176, 169), (558, 560, 557), (268, 278, 167, 165), (265, 268, 165), (316, 312, 314, 548), (570, 257, 256), (589, 93, 88, 588), (103, 100, 117, 113), (172, 174, 413, 411), (356, 553, 552, 358), (161, 170, 407, 405), (360, 551, 549, 362), (147, 565, 393, 391), (144, 147, 391), (378, 127, 130, 382), (120, 538, 372, 367), (539, 543, 120, 367), (531, 452, 453, 493), (533, 531, 493), (446, 450, 441, 443), (505, 510, 550, 620), (491, 468, 469, 473), (462, 464, 467, 461), (620, 550, 503, 501), (475, 480, 474), (481, 487, 495, 483), (368, 537, 498, 500), (502, 365, 368, 500)])
me_mesh.polygons.foreach_set('use_smooth', [True] * 756)
_uv = me_mesh.uv_layers.new(name='UVMap')
_uv.uv.foreach_set('vector', [0.3446, 0.33, 0.3605, 0.3675, 0.3595, 0.3696, 0.3089, 0.3715, 0.3064, 0.3656, 0.3227, 0.3309, 0.3446, 0.33, 0.3089, 0.3715, 0.3227, 0.3309, 0.3064, 0.3656, 0.2969, 0.3324, 0.3219, 0.2924, 0.3227, 0.3309, 0.2969, 0.3324, 0.2945, 0.294, 0.3196, 0.254, 0.3219, 0.2924, 0.2945, 0.294, 0.2919, 0.2555, 0.3422, 0.2916, 0.3219, 0.2924, 0.3196, 0.254, 0.3431, 0.2534, 0.3196, 0.254, 0.3304, 0.2209, 0.3431, 0.2534, 0.3338, 0.2138, 0.3653, 0.2145, 0.3629, 0.2534, 0.3431, 0.2534, 0.3304, 0.2209, 0.3338, 0.2138, 0.3431, 0.2534, 0.3338, 0.2138, 0.3304, 0.2209, 0.3254, 0.2139, 0.07596, 0.68, 0.0555, 0.6762, 0.05147, 0.6382, 0.0805, 0.6412, 0.1063, 0.6828, 0.07596, 0.68, 0.0805, 0.6412, 0.1037, 0.6425, 0.1137, 0.6644, 0.1063, 0.6828, 0.1037, 0.6425, 0.1063, 0.6828, 0.1137, 0.6644, 0.1273, 0.6839, 0.1356, 0.7241, 0.09557, 0.7223, 0.1063, 0.6828, 0.1273, 0.6839, 0.1391, 0.7087, 0.1356, 0.7241, 0.1273, 0.6839, 0.1356, 0.7241, 0.1391, 0.7087, 0.1428, 0.7243, 0.1428, 0.7243, 0.1391, 0.7087, 0.1496, 0.6844, 0.1799, 0.6841, 0.1902, 0.7237, 0.1428, 0.7243, 0.1799, 0.6841, 0.1496, 0.6844, 0.1681, 0.6615, 0.1799, 0.6841, 0.1799, 0.6841, 0.1681, 0.6615, 0.1927, 0.6417, 0.1986, 0.6414, 0.2159, 0.682, 0.1799, 0.6841, 0.1986, 0.6414, 0.1927, 0.6417, 0.1681, 0.6615, 0.1583, 0.6429, 0.1927, 0.6417, 0.1583, 0.6429, 0.1493, 0.6034, 0.1894, 0.6019, 0.1971, 0.6374, 0.1927, 0.6417, 0.1894, 0.6019, 0.1894, 0.6019, 0.1493, 0.6034, 0.1507, 0.5652, 0.1877, 0.5634, 0.1877, 0.5634, 0.1507, 0.5652, 0.1501, 0.5268, 0.1837, 0.5245, 0.1501, 0.5268, 0.1427, 0.4942, 0.1717, 0.4867, 0.1837, 0.5245, 0.1187, 0.5283, 0.1427, 0.4942, 0.1501, 0.5268, 0.1187, 0.5283, 0.1112, 0.5285, 0.09942, 0.4886, 0.1402, 0.4872, 0.1427, 0.4942, 0.1187, 0.5283, 0.1402, 0.4872, 0.1187, 0.5283, 0.1187, 0.5666, 0.1112, 0.5668, 0.1112, 0.5285, 0.1187, 0.5666, 0.1283, 0.604, 0.104, 0.6042, 0.1112, 0.5668, 0.1283, 0.604, 0.1216, 0.643, 0.1037, 0.6425, 0.104, 0.6042, 0.104, 0.6042, 0.0735, 0.6036, 0.06207, 0.5664, 0.1112, 0.5668, 0.1112, 0.5668, 0.06207, 0.5664, 0.06207, 0.5281, 0.1112, 0.5285, 0.06207, 0.5281, 0.06207, 0.5664, 0.05479, 0.5661, 0.05479, 0.5278, 0.05479, 0.5661, 0.02544, 0.5642, 0.02544, 0.5259, 0.05479, 0.5278, 0.02544, 0.5642, -1.844e-08, 0.5609, -1.622e-08, 0.5225, 0.02544, 0.5259, 0.3643, 0.09452, 0.3661, 0.1329, 0.3381, 0.1326, 0.3363, 0.09417, 0.3539, 0.06385, 0.3643, 0.09452, 0.3363, 0.09417, 0.3381, 0.1326, 0.3311, 0.1326, 0.3292, 0.09422, 0.3363, 0.09417, 0.3292, 0.09422, 0.3311, 0.1326, 0.2824, 0.1343, 0.2805, 0.09592, 0.2824, 0.1343, 0.2747, 0.1348, 0.2729, 0.09637, 0.2805, 0.09592, 0.2729, 0.09637, 0.2747, 0.1348, 0.2426, 0.1372, 0.2408, 0.09882, 0.2459, 0.06761, 0.2729, 0.09637, 0.2408, 0.09882, 0.215, 0.06923, 0.2459, 0.06761, 0.2408, 0.09882, 0.2096, 0.1023, 0.2479, 0.06108, 0.2459, 0.06761, 0.215, 0.06923, 0.2164, 0.06457, 0.215, 0.06923, 0.1902, 0.06729, 0.2164, 0.06457, 0.4174, 0.7011, 0.4269, 0.6724, 0.4298, 0.6645, 0.4652, 0.6723, 0.4502, 0.7065, 0.4174, 0.7011, 0.4652, 0.6723, 0.3603, 0.472, 0.3566, 0.4781, 0.3566, 0.4703, 0.4561, 0.7081, 0.4502, 0.7065, 0.4652, 0.6723, 0.4818, 0.6779, 0.5007, 0.685, 0.4857, 0.7177, 0.4561, 0.7081, 0.4818, 0.6779, 0.5213, 0.7322, 0.4857, 0.7177, 0.5007, 0.685, 0.5298, 0.6974, 0.5349, 0.7032, 0.5213, 0.7322, 0.5298, 0.6974, 0.5213, 0.7322, 0.5349, 0.7032, 0.5507, 0.7467, 0.5507, 0.7467, 0.5349, 0.7032, 0.5363, 0.7003, 0.572, 0.7177, 0.557, 0.75, 0.5507, 0.7467, 0.572, 0.7177, 0.5914, 0.772, 0.557, 0.75, 0.572, 0.7177, 0.6057, 0.7371, 0.6077, 0.7384, 0.5928, 0.773, 0.5914, 0.772, 0.6057, 0.7371, 0.6227, 0.7036, 0.6077, 0.7384, 0.6057, 0.7371, 0.6207, 0.7024, 0.6328, 0.7569, 0.6077, 0.7384, 0.6227, 0.7036, 0.6585, 0.7265, 0.2543, 0.5205, 0.2185, 0.5223, 0.2552, 0.5198, 0.2543, 0.5205, 0.2552, 0.5198, 0.2555, 0.5204, 0.2265, 0.5617, 0.2262, 0.5588, 0.2543, 0.5205, 0.2555, 0.5204, 0.2676, 0.5604, 0.2265, 0.5617, 0.2555, 0.5204, 0.27, 0.599, 0.2293, 0.6004, 0.2265, 0.5617, 0.2676, 0.5604, 0.2293, 0.6004, 0.2182, 0.6008, 0.2252, 0.5618, 0.2265, 0.5617, 0.3055, 0.5969, 0.27, 0.599, 0.2676, 0.5604, 0.3036, 0.5584, 0.2252, 0.5618, 0.2262, 0.5588, 0.2265, 0.5617, 0.3036, 0.5584, 0.2676, 0.5604, 0.2555, 0.5204, 0.2915, 0.5184, 0.5339, 0.1698, 0.4995, 0.1708, 0.5072, 0.1309, 0.5421, 0.1299, 0.5072, 0.1309, 0.5125, 0.1173, 0.5452, 0.1218, 0.5421, 0.1299, 0.6733, 0.689, 0.6376, 0.6687, 0.6526, 0.6349, 0.6883, 0.6556, 0.6883, 0.6556, 0.6526, 0.6349, 0.6676, 0.6041, 0.6892, 0.6169, 0.5579, 0.1291, 0.5452, 0.1218, 0.5863, 0.1276, 0.6676, 0.6041, 0.6526, 0.6349, 0.6446, 0.6307, 0.6379, 0.5873, 0.6446, 0.6307, 0.6169, 0.6157, 0.6319, 0.5838, 0.6379, 0.5873, 0.5873, 0.5986, 0.5958, 0.5622, 0.5961, 0.5615, 0.6319, 0.5838, 0.6169, 0.6157, 0.5873, 0.5986, 0.6319, 0.5838, 0.6361, 0.04316, 0.6354, 0.04291, 0.6362, 0.04288, 0.5811, 0.5948, 0.5453, 0.5731, 0.5603, 0.5386, 0.5959, 0.5614, 0.5958, 0.5622, 0.5811, 0.5948, 0.5959, 0.5614, 0.5603, 0.5386, 0.5453, 0.5731, 0.5434, 0.572, 0.5572, 0.5369, 0.5434, 0.572, 0.5096, 0.555, 0.5246, 0.5205, 0.5572, 0.5369, 0.5096, 0.555, 0.4741, 0.5404, 0.489, 0.5059, 0.5246, 0.5205, 0.4741, 0.5404, 0.4386, 0.5292, 0.453, 0.4959, 0.4539, 0.4948, 0.489, 0.5059, 0.4741, 0.5404, 0.4539, 0.4948, 0.453, 0.4959, 0.4386, 0.5292, 0.4379, 0.529, 0.453, 0.4959, 0.4379, 0.529, 0.4035, 0.5237, 0.4191, 0.4894, 0.8295, 0.465, 0.8301, 0.4643, 0.8716, 0.4938, 0.04354, 0.03692, 0.04345, 0.03726, 0.01271, 0.04215, 0.01317, 0.0405, 0.01271, 0.04215, 0.04345, 0.03726, 0.03724, 0.07472, 0.006827, 0.0783, 0.03724, 0.07472, 0.03976, 0.1132, 0.009351, 0.1167, 0.006827, 0.0783, 0.03976, 0.1132, 0.04863, 0.1455, 0.01777, 0.1478, 0.009351, 0.1167, 0.01777, 0.1478, 0.04863, 0.1455, 0.05136, 0.1522, 0.02098, 0.1558, 0.07385, 0.19, 0.06887, 0.1927, 0.04026, 0.1955, 0.02098, 0.1558, 0.05136, 0.1522, 0.07385, 0.19, 0.02098, 0.1558, 0.06887, 0.1927, 0.07385, 0.19, 0.07532, 0.1922, 0.07532, 0.1922, 0.09889, 0.2309, 0.09747, 0.2323, 0.05849, 0.235, 0.04344, 0.2019, 0.06887, 0.1927, 0.07532, 0.1922, 0.05849, 0.235, 0.09747, 0.2323, 0.09889, 0.2309, 0.09956, 0.2322, 0.1137, 0.2715, 0.0746, 0.2736, 0.09747, 0.2323, 0.09956, 0.2322, 0.1148, 0.3098, 0.07897, 0.3117, 0.0746, 0.2736, 0.1137, 0.2715, 0.0746, 0.2736, 0.07897, 0.3117, 0.06874, 0.3123, 0.0681, 0.274, 0.07897, 0.3117, 0.08821, 0.3492, 0.06717, 0.3504, 0.06874, 0.3123, 0.08821, 0.3492, 0.09276, 0.3873, 0.06724, 0.3887, 0.06717, 0.3504, 0.1137, 0.3863, 0.09276, 0.3873, 0.08821, 0.3492, 0.1126, 0.3479, 0.1579, 0.3455, 0.1572, 0.3842, 0.1137, 0.3863, 0.1126, 0.3479, 0.1618, 0.384, 0.1572, 0.3842, 0.1579, 0.3455, 0.1586, 0.3455, 0.1762, 0.4232, 0.1406, 0.4247, 0.1572, 0.3842, 0.1618, 0.384, 0.1406, 0.4247, 0.1762, 0.4232, 0.1859, 0.4378, 0.1562, 0.4645, 0.1319, 0.4378, 0.1406, 0.4247, 0.1562, 0.4645, 0.1406, 0.4247, 0.1319, 0.4378, 0.1252, 0.4253, 0.9704, 0.2073, 0.9366, 0.217, 0.9321, 0.2034, 0.9551, 0.1685, 0.9584, 0.1675, 0.9704, 0.2073, 0.9551, 0.1685, 0.9321, 0.2034, 0.9366, 0.217, 0.9156, 0.2241, 0.9321, 0.2034, 0.9156, 0.2241, 0.9016, 0.2291, 0.888, 0.1925, 0.9237, 0.1791, 0.9321, 0.2034, 0.888, 0.1925, 0.9498, 0.2543, 0.9152, 0.2657, 0.9045, 0.237, 0.9156, 0.2241, 0.9366, 0.217, 0.9498, 0.2543, 0.9156, 0.2241, 0.9152, 0.2657, 0.8793, 0.2796, 0.8655, 0.2433, 0.8787, 0.2379, 0.9045, 0.237, 0.9152, 0.2657, 0.8787, 0.2379, 0.8655, 0.2433, 0.8793, 0.2796, 0.8418, 0.2963, 0.8281, 0.26, 0.8793, 0.2796, 0.8927, 0.3164, 0.8553, 0.3332, 0.8418, 0.2963, 0.8418, 0.2963, 0.8553, 0.3332, 0.8479, 0.3368, 0.8259, 0.3042, 0.906, 0.3538, 0.8754, 0.3673, 0.8629, 0.3548, 0.8553, 0.3332, 0.8927, 0.3164, 0.906, 0.3538, 0.8553, 0.3332, 0.9287, 0.3025, 0.942, 0.3398, 0.906, 0.3538, 0.8927, 0.3164, 0.942, 0.3398, 0.9548, 0.3778, 0.9188, 0.3918, 0.906, 0.3538, 0.9548, 0.3778, 0.9575, 0.3861, 0.919, 0.3925, 0.9188, 0.3918, 0.9575, 0.3861, 0.9548, 0.3778, 0.9728, 0.3716, 0.9982, 0.4086, 0.9663, 0.4183, 0.9575, 0.3861, 0.9728, 0.3716, 0.9893, 0.3666, 1.0, 0.4065, 0.9982, 0.4086, 0.9728, 0.3716, 0.9832, 0.3478, 0.9893, 0.3666, 0.9728, 0.3716, 0.3089, 0.3715, 0.3313, 0.4037, 0.3166, 0.4131, 0.2941, 0.4144, 0.2765, 0.3884, 0.3001, 0.3721, 0.3089, 0.3715, 0.2941, 0.4144, 0.9832, 0.3478, 0.9765, 0.3285, 0.9862, 0.3258, 0.9862, 0.3258, 0.9765, 0.3285, 0.9633, 0.2912, 0.9846, 0.2856, 0.9846, 0.2856, 0.9633, 0.2912, 0.9498, 0.2543, 0.9783, 0.2472, 0.2462, 0.4028, 0.2765, 0.3884, 0.2941, 0.4144, 0.2552, 0.4174, 0.2703, 0.3745, 0.2765, 0.3884, 0.2462, 0.4028, 0.2355, 0.3777, 0.2355, 0.3777, 0.2462, 0.4028, 0.2158, 0.4148, 0.2021, 0.3811, 0.2271, 0.3389, 0.2355, 0.3777, 0.2021, 0.3811, 0.1955, 0.3424, 0.2265, 0.3006, 0.2271, 0.3389, 0.1955, 0.3424, 0.1959, 0.3041, 0.2273, 0.2624, 0.2265, 0.3006, 0.1959, 0.3041, 0.1966, 0.2659, 0.2171, 0.2234, 0.2273, 0.2624, 0.1966, 0.2659, 0.1885, 0.2271, 0.1832, 0.2159, 0.2142, 0.2165, 0.2171, 0.2234, 0.1885, 0.2271, 0.1982, 0.1838, 0.2142, 0.2165, 0.1832, 0.2159, 0.1672, 0.1873, 0.1579, 0.1706, 0.1884, 0.1592, 0.1982, 0.1838, 0.1672, 0.1873, 0.4528, 0.2849, 0.4536, 0.2586, 0.4606, 0.2583, 0.4782, 0.2849, 0.2118, 0.1407, 0.22, 0.1729, 0.1884, 0.1592, 0.1836, 0.1445, 0.2096, 0.1023, 0.2118, 0.1407, 0.1836, 0.1445, 0.1775, 0.1058, 0.1324, 0.1082, 0.1775, 0.1058, 0.1836, 0.1445, 0.1456, 0.1475, 0.132, 0.1102, 0.1324, 0.1082, 0.1456, 0.1475, 0.1324, 0.1082, 0.132, 0.1102, 0.1315, 0.1082, 0.1302, 0.06986, 0.1324, 0.1082, 0.1315, 0.1082, 0.1299, 0.06987, 0.1775, 0.1058, 0.1324, 0.1082, 0.1302, 0.06986, 0.1824, 0.06788, 0.1171, 0.1486, 0.132, 0.1102, 0.1456, 0.1475, 0.1456, 0.1475, 0.1579, 0.1706, 0.1354, 0.1894, 0.1232, 0.1899, 0.1037, 0.1664, 0.1171, 0.1486, 0.1456, 0.1475, 0.1232, 0.1899, 0.1171, 0.1486, 0.1037, 0.1664, 0.09254, 0.1494, 0.2426, 0.1372, 0.2508, 0.1694, 0.22, 0.1729, 0.2118, 0.1407, 0.22, 0.1729, 0.2508, 0.1694, 0.2534, 0.1762, 0.2226, 0.1798, 0.1354, 0.1894, 0.1579, 0.1706, 0.1672, 0.1873, 0.1672, 0.1873, 0.1832, 0.2159, 0.1652, 0.2289, 0.147, 0.2299, 0.1283, 0.1973, 0.1354, 0.1894, 0.1672, 0.1873, 0.147, 0.2299, 0.1652, 0.2289, 0.1536, 0.2451, 0.147, 0.2299, 0.2142, 0.2165, 0.2336, 0.221, 0.2171, 0.2234, 0.1652, 0.2289, 0.1832, 0.2159, 0.1885, 0.2271, 0.2455, 0.2229, 0.2567, 0.2587, 0.2273, 0.2624, 0.2171, 0.2234, 0.2336, 0.221, 0.2455, 0.2229, 0.2171, 0.2234, 0.2455, 0.2229, 0.2336, 0.221, 0.2439, 0.2196, 0.2747, 0.2163, 0.2455, 0.2229, 0.2439, 0.2196, 0.2747, 0.2163, 0.2764, 0.2161, 0.2919, 0.2555, 0.2567, 0.2587, 0.2455, 0.2229, 0.2747, 0.2163, 0.2567, 0.2587, 0.2747, 0.2163, 0.2761, 0.2156, 0.2764, 0.2161, 0.2761, 0.2156, 0.3059, 0.1911, 0.3254, 0.2139, 0.2764, 0.2161, 0.1652, 0.2289, 0.1885, 0.2271, 0.1966, 0.2659, 0.1593, 0.269, 0.1536, 0.2451, 0.1652, 0.2289, 0.1593, 0.269, 0.1441, 0.2699, 0.1536, 0.2451, 0.1593, 0.269, 0.1608, 0.3074, 0.1461, 0.3083, 0.1441, 0.2699, 0.1593, 0.269, 0.2582, 0.2971, 0.2601, 0.3355, 0.2271, 0.3389, 0.2265, 0.3006, 0.9188, 0.3918, 0.919, 0.3925, 0.9178, 0.3922, 0.9132, 0.4405, 0.8875, 0.4328, 0.881, 0.4091, 0.9178, 0.3922, 0.919, 0.3925, 0.9302, 0.4326, 0.9132, 0.4405, 0.9178, 0.3922, 0.881, 0.4091, 0.8875, 0.4328, 0.8645, 0.4179, 0.1514, 0.7992, 0.1391, 0.7744, 0.1423, 0.7625, 0.1898, 0.762, 0.1787, 0.7989, 0.1514, 0.7992, 0.1898, 0.762, 0.1391, 0.7744, 0.136, 0.7624, 0.1423, 0.7625, 0.09595, 0.7605, 0.136, 0.7624, 0.1391, 0.7744, 0.1251, 0.7986, 0.1079, 0.7977, 0.09595, 0.7605, 0.1251, 0.7986, 0.1079, 0.7977, 0.07949, 0.7946, 0.06798, 0.7575, 0.09595, 0.7605, 0.3716, 0.3296, 0.4035, 0.3303, 0.3931, 0.3701, 0.3621, 0.3696, 0.3605, 0.3675, 0.3716, 0.3296, 0.3621, 0.3696, 0.9663, 0.4183, 0.9691, 0.4318, 0.932, 0.4415, 0.9302, 0.4326, 0.09595, 0.7605, 0.06798, 0.7575, 0.06762, 0.7192, 0.09557, 0.7223, 0.1898, 0.762, 0.2063, 0.7612, 0.2226, 0.7777, 0.2166, 0.7971, 0.1787, 0.7989, 0.1898, 0.762, 0.2166, 0.7971, 0.2052, 0.723, 0.2063, 0.7612, 0.1898, 0.762, 0.1902, 0.7237, 0.2166, 0.7971, 0.2226, 0.7777, 0.2516, 0.7907, 0.2504, 0.7948, 0.2516, 0.7907, 0.2226, 0.7777, 0.2257, 0.76, 0.2575, 0.7574, 0.2575, 0.7574, 0.2257, 0.76, 0.2255, 0.7216, 0.256, 0.7189, 0.4035, 0.3276, 0.4049, 0.311, 0.4371, 0.3059, 0.4347, 0.3271, 0.2516, 0.6977, 0.2226, 0.7051, 0.2159, 0.682, 0.2468, 0.6794, 0.4696, 0.3058, 0.4371, 0.3059, 0.44, 0.2876, 0.4715, 0.2871, 0.277, 0.6766, 0.2468, 0.6794, 0.2358, 0.6396, 0.2711, 0.6375, 0.5026, 0.3146, 0.4696, 0.3058, 0.4715, 0.2871, 0.5044, 0.2864, 0.4675, 0.3264, 0.4696, 0.3058, 0.5026, 0.3146, 0.5015, 0.3256, 0.5026, 0.3146, 0.5197, 0.325, 0.5015, 0.3256, 0.5197, 0.325, 0.5026, 0.3146, 0.5044, 0.2864, 0.5403, 0.2852, 0.5378, 0.3244, 0.5197, 0.325, 0.5403, 0.2852, 0.5365, 0.3398, 0.5197, 0.325, 0.5378, 0.3244, 0.5485, 0.3629, 0.5365, 0.3398, 0.5378, 0.3244, 0.5801, 0.3223, 0.5772, 0.3615, 0.5485, 0.3629, 0.5801, 0.3223, 0.5365, 0.3398, 0.5485, 0.3629, 0.5357, 0.3634, 0.5485, 0.3629, 0.5397, 0.3974, 0.5357, 0.3634, 0.535, 0.4017, 0.5058, 0.4025, 0.5004, 0.3645, 0.5357, 0.3634, 0.5397, 0.3974, 0.535, 0.4017, 0.5357, 0.3634, 0.535, 0.4017, 0.5397, 0.3974, 0.5405, 0.4015, 0.5198, 0.4393, 0.5079, 0.41, 0.535, 0.4017, 0.5405, 0.4015, 0.5544, 0.4383, 0.5198, 0.4393, 0.5405, 0.4015, 0.8135, 0.2251, 0.8281, 0.26, 0.8082, 0.2701, 0.7976, 0.2333, 0.7993, 0.196, 0.8135, 0.2251, 0.7976, 0.2333, 0.8513, 0.2077, 0.8135, 0.2251, 0.7993, 0.196, 0.7997, 0.1916, 0.8366, 0.1733, 0.8513, 0.2077, 0.7997, 0.1916, 0.8575, 0.2051, 0.8513, 0.2077, 0.8366, 0.1733, 0.8509, 0.1667, 0.874, 0.1567, 0.888, 0.1925, 0.8575, 0.2051, 0.8509, 0.1667, 0.8509, 0.1667, 0.8366, 0.1733, 0.8211, 0.1403, 0.8484, 0.1269, 0.8484, 0.1269, 0.8211, 0.1403, 0.8095, 0.119, 0.8115, 0.1056, 0.8443, 0.08812, 0.8483, 0.09667, 0.8484, 0.1269, 0.8115, 0.1056, 0.8483, 0.09667, 0.8443, 0.08812, 0.849, 0.08587, 0.6709, 0.4324, 0.6494, 0.4501, 0.6403, 0.434, 0.6709, 0.4324, 0.6403, 0.434, 0.6281, 0.397, 0.6744, 0.3944, 0.6802, 0.4192, 0.6709, 0.4324, 0.6744, 0.3944, 0.6744, 0.3944, 0.6281, 0.397, 0.6246, 0.3587, 0.6718, 0.356, 0.6718, 0.356, 0.6246, 0.3587, 0.6263, 0.3197, 0.671, 0.3173, 0.671, 0.3173, 0.6263, 0.3197, 0.6252, 0.2811, 0.6687, 0.2789, 0.6687, 0.2789, 0.6252, 0.2811, 0.6202, 0.243, 0.6629, 0.2409, 0.6629, 0.2409, 0.6202, 0.243, 0.6166, 0.2048, 0.6608, 0.2025, 0.6201, 0.1655, 0.6626, 0.163, 0.6662, 0.1678, 0.6608, 0.2025, 0.6166, 0.2048, 0.6201, 0.1655, 0.6608, 0.2025, 0.6662, 0.1678, 0.6626, 0.163, 0.6677, 0.1627, 0.6362, 0.1244, 0.6765, 0.1217, 0.6849, 0.1287, 0.6677, 0.1627, 0.6626, 0.163, 0.6317, 0.1324, 0.6362, 0.1244, 0.6677, 0.1627, 0.6849, 0.1287, 0.6765, 0.1217, 0.6906, 0.1206, 0.6625, 0.08189, 0.6839, 0.08046, 0.7043, 0.1013, 0.6906, 0.1206, 0.6765, 0.1217, 0.6509, 0.1012, 0.6625, 0.08189, 0.6906, 0.1206, 0.6699, 0.06713, 0.6839, 0.08046, 0.6625, 0.08189, 0.6803, 0.04057, 0.7032, 0.03901, 0.7236, 0.0708, 0.7195, 0.07774, 0.6839, 0.08046, 0.6699, 0.06713, 0.6803, 0.04057, 0.7195, 0.07774, 0.7032, 0.03901, 0.7391, 0.03574, 0.7429, 0.04329, 0.7236, 0.0708, 0.708, -9.693e-09, 0.7391, 0.03574, 0.7032, 0.03901, 0.6883, 0.02184, 0.7794, 0.4852, 0.773, 0.5306, 0.7431, 0.5375, 0.7493, 0.4929, 0.8153, 0.4942, 0.812, 0.5183, 0.773, 0.5306, 0.7794, 0.4852, 0.812, 0.5183, 0.8153, 0.4942, 0.8369, 0.509, 0.8624, 0.542, 0.8163, 0.5592, 0.812, 0.5183, 0.8369, 0.509, 0.8741, 0.5783, 0.8292, 0.5952, 0.8163, 0.5592, 0.8624, 0.542, 0.8163, 0.5592, 0.8292, 0.5952, 0.8217, 0.5977, 0.8081, 0.5619, 0.8292, 0.5952, 0.8473, 0.628, 0.8289, 0.635, 0.8217, 0.5977, 0.8709, 0.6519, 0.8707, 0.6571, 0.8357, 0.6724, 0.8289, 0.635, 0.8473, 0.628, 0.8709, 0.6519, 0.8289, 0.635, 0.8709, 0.6519, 0.8473, 0.628, 0.8736, 0.6174, 0.8707, 0.6571, 0.8699, 0.6963, 0.8428, 0.7098, 0.8357, 0.6724, 0.8699, 0.6963, 0.8784, 0.7333, 0.855, 0.7459, 0.8428, 0.7098, 0.03098, 0.2771, 0.03104, 0.3153, 0.002153, 0.319, 0.002533, 0.2808, 0.03104, 0.3153, 0.02922, 0.3534, 2.621e-05, 0.3571, 0.002153, 0.319, 0.02922, 0.3534, 0.02935, 0.3917, -2.503e-08, 0.3954, 2.621e-05, 0.3571, 0.02935, 0.3917, 0.03747, 0.4305, 0.008287, 0.4342, -2.503e-08, 0.3954, 0.03747, 0.4305, 0.04764, 0.4544, 0.01666, 0.4541, 0.008287, 0.4342, 0.9854, 0.03758, 1.0, 0.07236, 0.987, 0.07496, 0.9691, 0.04084, 0.07623, 0.4276, 0.07748, 0.4307, 0.04764, 0.4544, 0.03747, 0.4305, 0.07964, 0.4274, 0.07748, 0.4307, 0.07623, 0.4276, 0.9045, 0.91, 0.8834, 0.9003, 0.9078, 0.8895, 0.9078, 0.8895, 0.8834, 0.9003, 0.8724, 0.8884, 0.8693, 0.8666, 0.9035, 0.8515, 0.9078, 0.8895, 0.8693, 0.8666, 0.8724, 0.8884, 0.8834, 0.9003, 0.8716, 0.9051, 0.8159, 0.8858, 0.8616, 0.8697, 0.8724, 0.8884, 0.8716, 0.9051, 0.8347, 0.9183, 0.8159, 0.8858, 0.8716, 0.9051, 0.8347, 0.9183, 0.7987, 0.9288, 0.7943, 0.9224, 0.8094, 0.8878, 0.8159, 0.8858, 0.8347, 0.9183, 0.8094, 0.8878, 0.7943, 0.9224, 0.7987, 0.9288, 0.771, 0.9344, 0.7593, 0.9159, 0.7805, 0.4251, 0.74, 0.4285, 0.7496, 0.3898, 0.781, 0.3871, 0.7861, 0.4026, 0.7805, 0.4251, 0.781, 0.3871, 0.74, 0.4285, 0.7805, 0.4251, 0.757, 0.4624, 0.7347, 0.4377, 0.74, 0.4285, 0.7347, 0.4377, 0.7306, 0.4291, 0.7876, 0.3865, 0.7861, 0.4026, 0.781, 0.3871, 0.7838, 0.348, 0.7876, 0.3865, 0.781, 0.3871, 0.7818, 0.3482, 0.7827, 0.3407, 0.7838, 0.348, 0.7818, 0.3482, 0.7691, 0.8592, 0.7409, 0.8652, 0.7389, 0.858, 0.7383, 0.8266, 0.7587, 0.8218, 0.7691, 0.8592, 0.7383, 0.8266, 0.7903, 0.8533, 0.7691, 0.8592, 0.7587, 0.8218, 0.7603, 0.8214, 0.8094, 0.8878, 0.7805, 0.896, 0.7691, 0.8592, 0.7903, 0.8533, 0.7587, 0.8218, 0.7575, 0.8176, 0.7603, 0.8214, 0.7954, 0.811, 0.8048, 0.8489, 0.7903, 0.8533, 0.7603, 0.8214, 0.7575, 0.8176, 0.7587, 0.8218, 0.7383, 0.8266, 0.717, 0.7922, 0.7467, 0.7854, 0.7575, 0.8176, 0.7383, 0.8266, 0.7791, 0.3096, 0.7771, 0.2712, 0.7876, 0.3086, 0.7771, 0.2712, 0.7791, 0.3096, 0.7427, 0.3129, 0.7424, 0.2744, 0.7771, 0.2712, 0.7424, 0.2744, 0.7442, 0.2359, 0.7754, 0.2328, 0.777, 0.24, 0.7771, 0.2712, 0.7754, 0.2328, 0.7771, 0.2327, 0.777, 0.24, 0.7754, 0.2328, 0.7753, 0.2092, 0.7771, 0.2327, 0.7754, 0.2328, 0.7266, 0.7301, 0.7333, 0.7498, 0.703, 0.757, 0.6955, 0.7349, 0.7333, 0.7498, 0.7266, 0.7301, 0.7348, 0.7494, 0.7363, 0.7575, 0.7333, 0.7498, 0.7348, 0.7494, 0.7842, 0.7741, 0.7467, 0.7854, 0.7363, 0.7575, 0.7348, 0.7494, 0.7713, 0.7382, 0.7842, 0.7741, 0.7348, 0.7494, 0.7224, 0.7128, 0.7609, 0.7008, 0.7713, 0.7382, 0.7348, 0.7494, 0.7266, 0.7301, 0.7224, 0.7128, 0.7348, 0.7494, 0.8057, 0.7256, 0.7713, 0.7382, 0.7609, 0.7008, 0.7909, 0.6901, 0.7909, 0.6901, 0.7609, 0.7008, 0.7559, 0.6603, 0.7671, 0.6567, 0.7981, 0.6462, 0.8094, 0.683, 0.7909, 0.6901, 0.7671, 0.6567, 0.7515, 0.6195, 0.7878, 0.6088, 0.7981, 0.6462, 0.7671, 0.6567, 0.7545, 0.6468, 0.7515, 0.6195, 0.7671, 0.6567, 0.7204, 0.6271, 0.7515, 0.6195, 0.7545, 0.6468, 0.72, 0.6418, 0.7206, 0.1182, 0.7512, 0.1151, 0.7592, 0.1277, 0.7388, 0.1375, 0.7512, 0.1151, 0.7206, 0.1182, 0.7043, 0.1013, 0.7195, 0.07774, 0.7274, 0.07704, 0.7512, 0.1151, 0.7195, 0.07774, 0.7467, 0.5788, 0.7515, 0.6195, 0.7204, 0.6271, 0.7212, 0.5832, 0.7545, 0.6468, 0.7559, 0.6603, 0.7193, 0.6712, 0.72, 0.6418, 0.7784, 0.5708, 0.7878, 0.6088, 0.7515, 0.6195, 0.7467, 0.5788, 0.7734, 0.5378, 0.7784, 0.5708, 0.7467, 0.5788, 0.7435, 0.5459, 0.7784, 0.5708, 0.7734, 0.5378, 0.8081, 0.5619, 0.8094, 0.683, 0.8229, 0.7186, 0.8057, 0.7256, 0.7909, 0.6901, 0.8229, 0.7186, 0.8352, 0.7548, 0.8187, 0.7616, 0.8057, 0.7256, 0.8352, 0.7548, 0.8444, 0.7929, 0.8347, 0.7968, 0.8187, 0.7616, 0.8347, 0.7968, 0.7954, 0.811, 0.7842, 0.7741, 0.8187, 0.7616, 0.7559, 0.6603, 0.7609, 0.7008, 0.7224, 0.7128, 0.7193, 0.6712, 0.7193, 0.6712, 0.7224, 0.7128, 0.692, 0.72, 0.6892, 0.6782, 0.7722, 0.1942, 0.739, 0.1975, 0.7192, 0.1612, 0.7203, 0.1592, 0.7542, 0.1561, 0.7722, 0.1942, 0.7203, 0.1592, 0.7192, 0.1612, 0.739, 0.1975, 0.7081, 0.1997, 0.739, 0.1975, 0.7442, 0.2359, 0.7081, 0.2385, 0.7081, 0.1997, 0.7081, 0.2385, 0.6907, 0.2395, 0.6853, 0.2011, 0.7081, 0.1997, 0.7388, 0.1375, 0.7542, 0.1561, 0.7203, 0.1592, 0.692, 0.72, 0.7224, 0.7128, 0.7266, 0.7301, 0.6955, 0.7349, 0.7363, 0.7575, 0.7467, 0.7854, 0.717, 0.7922, 0.7057, 0.7637, 0.7389, 0.858, 0.7298, 0.8282, 0.7383, 0.8266, 0.7427, 0.3129, 0.7791, 0.3096, 0.7827, 0.3407, 0.7818, 0.3482, 0.7462, 0.3513, 0.7427, 0.3129, 0.7818, 0.3482, 0.7427, 0.3129, 0.7462, 0.3513, 0.7195, 0.3531, 0.7178, 0.3146, 0.7462, 0.3513, 0.7496, 0.3898, 0.7213, 0.3917, 0.7195, 0.3531, 0.7213, 0.3917, 0.689, 0.3935, 0.6876, 0.3551, 0.7195, 0.3531, 0.6846, 0.4317, 0.6802, 0.4192, 0.689, 0.3935, 0.7213, 0.3917, 0.7306, 0.4291, 0.6846, 0.4317, 0.7213, 0.3917, 0.7195, 0.3531, 0.6876, 0.3551, 0.6832, 0.3166, 0.7178, 0.3146, 0.8511, 0.01778, 0.885, 2.104e-08, 0.9, 0.02096, 0.8712, 0.03672, 0.8659, 0.03897, 0.8511, 0.01778, 0.8712, 0.03672, 0.9, 0.02096, 0.9021, 0.02461, 0.8712, 0.03672, 0.9181, 0.05679, 0.882, 0.07098, 0.867, 0.04085, 0.8712, 0.03672, 0.9021, 0.02461, 0.9181, 0.05679, 0.8712, 0.03672, 0.9528, 0.04528, 0.9181, 0.05679, 0.9021, 0.02461, 0.9193, 0.01872, 0.9419, 0.02305, 0.9528, 0.04528, 0.9193, 0.01872, 0.9528, 0.04528, 0.9419, 0.02305, 0.9691, 0.04084, 0.9366, 0.01351, 0.9419, 0.02305, 0.9193, 0.01872, 0.9528, 0.04528, 0.9672, 0.08026, 0.9325, 0.09181, 0.9181, 0.05679, 0.867, 0.04085, 0.882, 0.07098, 0.849, 0.08587, 0.9181, 0.05679, 0.9325, 0.09181, 0.8965, 0.1058, 0.882, 0.07098, 0.9325, 0.09181, 0.9458, 0.129, 0.9104, 0.142, 0.8965, 0.1058, 0.8965, 0.1058, 0.9104, 0.142, 0.874, 0.1567, 0.8595, 0.1218, 0.9575, 0.1646, 0.9551, 0.1685, 0.9237, 0.1791, 0.9104, 0.142, 0.9458, 0.129, 0.9575, 0.1646, 0.9104, 0.142, 0.9802, 0.1181, 0.9809, 0.1205, 0.9575, 0.1646, 0.9458, 0.129, 0.9809, 0.1205, 0.9802, 0.1181, 0.9821, 0.1176, 0.9821, 0.1176, 0.9802, 0.1181, 0.9672, 0.08026, 0.987, 0.07496, 0.867, 0.04085, 0.8659, 0.03897, 0.8712, 0.03672, 0.7525, 0.9018, 0.7805, 0.896, 0.7943, 0.9224, 0.7593, 0.9159, 0.7987, 0.9288, 0.8347, 0.9183, 0.8574, 0.9388, 0.8448, 0.9504, 0.8275, 0.9554, 0.7987, 0.9288, 0.8448, 0.9504, 0.8048, 0.8489, 0.8159, 0.8858, 0.8094, 0.8878, 0.7903, 0.8533, 0.8574, 0.9388, 0.8347, 0.9183, 0.8716, 0.9051, 0.8513, 0.8322, 0.8616, 0.8697, 0.8159, 0.8858, 0.8048, 0.8489, 0.8693, 0.8666, 0.8616, 0.8697, 0.8513, 0.8322, 0.8537, 0.8313, 0.8513, 0.8322, 0.8501, 0.8251, 0.8537, 0.8313, 0.8444, 0.7929, 0.8706, 0.7812, 0.8884, 0.816, 0.8537, 0.8313, 0.8501, 0.8251, 0.8444, 0.7929, 0.8537, 0.8313, 0.8706, 0.7812, 0.8444, 0.7929, 0.8352, 0.7548, 0.855, 0.7459, 0.855, 0.7459, 0.8352, 0.7548, 0.8229, 0.7186, 0.8428, 0.7098, 0.8709, 0.6519, 0.8769, 0.6541, 0.8707, 0.6571, 0.8289, 0.635, 0.7981, 0.6462, 0.7878, 0.6088, 0.8217, 0.5977, 0.8736, 0.6174, 0.8473, 0.628, 0.8292, 0.5952, 0.8741, 0.5783, 0.773, 0.5306, 0.812, 0.5183, 0.8163, 0.5592, 0.8081, 0.5619, 0.7734, 0.5378, 0.773, 0.5306, 0.8081, 0.5619, 0.5382, 0.4922, 0.5031, 0.4768, 0.5041, 0.4749, 0.5396, 0.4895, 0.7429, 0.04329, 0.7557, 0.07392, 0.7274, 0.07704, 0.7236, 0.0708, 0.6883, 0.02184, 0.7032, 0.03901, 0.6803, 0.04057, 0.7236, 0.0708, 0.7274, 0.07704, 0.7195, 0.07774, 0.7043, 0.1013, 0.7206, 0.1182, 0.6906, 0.1206, 0.6906, 0.1206, 0.7206, 0.1182, 0.7388, 0.1375, 0.7203, 0.1592, 0.7178, 0.1594, 0.6849, 0.1287, 0.6906, 0.1206, 0.7203, 0.1592, 0.6509, 0.1012, 0.6765, 0.1217, 0.6362, 0.1244, 0.6317, 0.1324, 0.6229, 0.1253, 0.6362, 0.1244, 0.6849, 0.1287, 0.7178, 0.1594, 0.6677, 0.1627, 0.6317, 0.1324, 0.6626, 0.163, 0.6201, 0.1655, 0.6166, 0.2048, 0.6092, 0.2051, 0.5938, 0.1669, 0.6201, 0.1655, 0.5938, 0.1669, 0.6092, 0.2051, 0.5743, 0.2068, 0.5754, 0.1679, 0.5792, 0.148, 0.5938, 0.1669, 0.5754, 0.1679, 0.5743, 0.2068, 0.5345, 0.2085, 0.5339, 0.1698, 0.5754, 0.1679, 0.5783, 0.245, 0.5387, 0.2467, 0.5345, 0.2085, 0.5743, 0.2068, 0.5813, 0.2834, 0.5403, 0.2852, 0.5387, 0.2467, 0.5783, 0.245, 0.5387, 0.2467, 0.5043, 0.2476, 0.5001, 0.2095, 0.5345, 0.2085, 0.6662, 0.1678, 0.6853, 0.2011, 0.6608, 0.2025, 0.6202, 0.243, 0.6064, 0.2437, 0.6092, 0.2051, 0.6166, 0.2048, 0.6853, 0.2011, 0.6907, 0.2395, 0.6629, 0.2409, 0.6608, 0.2025, 0.6907, 0.2395, 0.6834, 0.2781, 0.6687, 0.2789, 0.6629, 0.2409, 0.6263, 0.3197, 0.6089, 0.3207, 0.6021, 0.2823, 0.6252, 0.2811, 0.6834, 0.2781, 0.6832, 0.3166, 0.671, 0.3173, 0.6687, 0.2789, 0.6832, 0.3166, 0.6876, 0.3551, 0.6718, 0.356, 0.671, 0.3173, 0.6281, 0.397, 0.6195, 0.3975, 0.6208, 0.3589, 0.6246, 0.3587, 0.6876, 0.3551, 0.689, 0.3935, 0.6744, 0.3944, 0.6718, 0.356, 0.689, 0.3935, 0.6802, 0.4192, 0.6744, 0.3944, 0.8483, 0.09667, 0.8595, 0.1218, 0.8484, 0.1269, 0.6709, 0.4324, 0.6802, 0.4192, 0.6846, 0.4317, 0.7347, 0.4377, 0.7037, 0.4643, 0.6846, 0.4317, 0.7306, 0.4291, 0.8211, 0.1403, 0.8366, 0.1733, 0.7997, 0.1916, 0.8053, 0.1487, 0.5919, 0.4365, 0.5544, 0.4383, 0.5405, 0.4015, 0.5821, 0.3996, 0.5951, 0.4339, 0.5919, 0.4365, 0.5821, 0.3996, 0.6195, 0.3975, 0.5951, 0.4339, 0.5821, 0.3996, 0.535, 0.4017, 0.5079, 0.41, 0.5058, 0.4025, 0.5079, 0.41, 0.4753, 0.4077, 0.4738, 0.4031, 0.5058, 0.4025, 0.5405, 0.4015, 0.5397, 0.3974, 0.5485, 0.3629, 0.5772, 0.3615, 0.5821, 0.3996, 0.5405, 0.4015, 0.5772, 0.3615, 0.6089, 0.3207, 0.6208, 0.3589, 0.5772, 0.3615, 0.5801, 0.3223, 0.5403, 0.2852, 0.5044, 0.2864, 0.5043, 0.2476, 0.5387, 0.2467, 0.5801, 0.3223, 0.5378, 0.3244, 0.5403, 0.2852, 0.5813, 0.2834, 0.2052, 0.723, 0.2226, 0.7051, 0.2255, 0.7216, 0.4347, 0.3271, 0.4371, 0.3059, 0.4696, 0.3058, 0.4675, 0.3264, 0.4673, 0.3652, 0.4356, 0.3658, 0.4347, 0.3271, 0.4675, 0.3264, 0.4551, 0.4033, 0.4423, 0.3993, 0.4356, 0.3658, 0.4673, 0.3652, 0.3055, 0.4819, 0.321, 0.4703, 0.321, 0.5166, 0.8629, 0.3548, 0.8684, 0.3707, 0.8378, 0.3871, 0.8169, 0.3542, 0.8479, 0.3368, 0.8629, 0.3548, 0.8169, 0.3542, 0.2516, 0.7907, 0.2628, 0.7938, 0.2504, 0.7948, 0.9302, 0.4326, 0.932, 0.4415, 0.9132, 0.4405, 0.9178, 0.3922, 0.881, 0.4091, 0.8684, 0.3707, 0.8754, 0.3673, 0.919, 0.3925, 0.9575, 0.3861, 0.9663, 0.4183, 0.9302, 0.4326, 0.8684, 0.3707, 0.8629, 0.3548, 0.8754, 0.3673, 0.906, 0.3538, 0.9188, 0.3918, 0.9178, 0.3922, 0.8754, 0.3673, 0.8513, 0.2077, 0.8655, 0.2433, 0.8281, 0.26, 0.8135, 0.2251, 0.9016, 0.2291, 0.9045, 0.237, 0.8787, 0.2379, 0.9152, 0.2657, 0.9287, 0.3025, 0.8927, 0.3164, 0.8793, 0.2796, 0.8787, 0.2379, 0.8655, 0.2433, 0.8513, 0.2077, 0.8575, 0.2051, 0.9498, 0.2543, 0.9633, 0.2912, 0.9287, 0.3025, 0.9152, 0.2657, 0.9321, 0.2034, 0.9237, 0.1791, 0.9551, 0.1685, 0.9778, 0.232, 0.9783, 0.2472, 0.9498, 0.2543, 0.9366, 0.217, 0.9704, 0.2073, 0.9778, 0.232, 0.9366, 0.217, 0.2045, 0.4217, 0.2158, 0.4148, 0.2192, 0.4206, 0.9575, 0.1646, 0.9584, 0.1675, 0.9551, 0.1685, 0.1586, 0.3455, 0.1579, 0.3455, 0.1461, 0.3083, 0.1608, 0.3074, 0.1572, 0.3842, 0.1406, 0.4247, 0.1252, 0.4253, 0.1137, 0.3863, 0.09276, 0.3873, 0.07964, 0.4274, 0.07623, 0.4276, 0.06724, 0.3887, 0.06874, 0.3123, 0.06717, 0.3504, 0.02922, 0.3534, 0.03104, 0.3153, 0.1441, 0.2699, 0.1461, 0.3083, 0.1148, 0.3098, 0.1137, 0.2715, 0.09889, 0.2309, 0.1283, 0.1973, 0.147, 0.2299, 0.09956, 0.2322, 0.09747, 0.2323, 0.0746, 0.2736, 0.0681, 0.274, 0.05849, 0.235, 0.04344, 0.2019, 0.05849, 0.235, 0.02593, 0.2384, 0.01378, 0.1993, 0.3549, 0.4994, 0.3566, 0.4703, 0.3566, 0.5078, 0.04344, 0.2019, 0.01896, 0.1985, 0.04026, 0.1955, 0.07385, 0.19, 0.1037, 0.1664, 0.1232, 0.1899, 0.07532, 0.1922, 0.06887, 0.1927, 0.04344, 0.2019, 0.04026, 0.1955, 0.09254, 0.1494, 0.1037, 0.1664, 0.07385, 0.19, 0.05136, 0.1522, 0.04026, 0.1955, 0.01896, 0.1985, 0.0121, 0.1942, -1.977e-08, 0.1601, 0.9067, 0.6025, 0.8966, 0.6439, 0.8736, 0.6174, 0.07506, 0.1105, 0.04863, 0.1455, 0.03976, 0.1132, 0.9078, 0.5943, 0.8812, 0.5753, 0.9068, 0.5635, 0.9068, 0.5635, 0.8812, 0.5753, 0.8673, 0.54, 0.895, 0.5273, 0.04345, 0.03726, 0.07505, 0.07188, 0.03724, 0.07472, 0.8673, 0.54, 0.8729, 0.4952, 0.895, 0.5273, 0.0765, 0.07179, 0.07505, 0.07188, 0.04345, 0.03726, 0.04354, 0.03692, 0.08418, 0.03409, 0.0765, 0.07179, 0.04354, 0.03692, 0.0791, 0.1102, 0.07506, 0.1105, 0.07505, 0.07188, 0.0765, 0.07179, 0.13, 0.06926, 0.1299, 0.06987, 0.0765, 0.07179, 0.08418, 0.03409, 0.1151, 0.033, 0.13, 0.06926, 0.08418, 0.03409, 0.13, 0.06926, 0.1151, 0.033, 0.1473, 0.03287, 0.4386, 0.5292, 0.4378, 0.5312, 0.4379, 0.529, 0.453, 0.4959, 0.4535, 0.4947, 0.4539, 0.4948, 0.5031, 0.4768, 0.489, 0.5059, 0.4539, 0.4948, 0.4948, 0.5929, 0.4592, 0.5783, 0.4741, 0.5404, 0.5096, 0.555, 0.4947, 0.593, 0.4588, 0.5794, 0.4592, 0.5783, 0.4948, 0.5929, 0.4592, 0.5783, 0.4588, 0.5794, 0.4567, 0.5774, 0.4947, 0.593, 0.4948, 0.5929, 0.4951, 0.593, 0.4445, 0.6212, 0.4588, 0.5794, 0.4947, 0.593, 0.48, 0.6341, 0.4727, 0.6537, 0.4434, 0.6246, 0.4445, 0.6212, 0.48, 0.6341, 0.4445, 0.6212, 0.4434, 0.6246, 0.4383, 0.6194, 0.489, 0.5059, 0.5031, 0.4768, 0.5382, 0.4922, 0.5246, 0.5205, 0.4951, 0.593, 0.4948, 0.5929, 0.5096, 0.555, 0.5434, 0.572, 0.5246, 0.5205, 0.5382, 0.4922, 0.5572, 0.5369, 0.5614, 0.6288, 0.5305, 0.6114, 0.5453, 0.5731, 0.5811, 0.5948, 0.5709, 0.62, 0.5614, 0.6288, 0.5811, 0.5948, 0.5709, 0.62, 0.5811, 0.5948, 0.5873, 0.5986, 0.5709, 0.62, 0.5662, 0.6314, 0.5614, 0.6288, 0.5662, 0.6314, 0.5513, 0.6671, 0.5283, 0.6561, 0.5614, 0.6288, 0.5283, 0.6561, 0.5157, 0.65, 0.5305, 0.6114, 0.5614, 0.6288, 0.6362, 0.04288, 0.6548, 0.00345, 0.6883, 0.02184, 0.6803, 0.04057, 0.5811, 0.5948, 0.5958, 0.5622, 0.5873, 0.5986, 0.6019, 0.6503, 0.5662, 0.6314, 0.5709, 0.62, 0.5873, 0.5986, 0.6169, 0.6157, 0.6019, 0.6503, 0.5873, 0.5986, 0.6172, 0.07971, 0.6361, 0.04316, 0.6699, 0.06713, 0.6625, 0.08189, 0.6354, 0.5767, 0.6319, 0.5838, 0.6252, 0.5414, 0.6369, 0.6683, 0.6019, 0.6503, 0.6169, 0.6157, 0.6446, 0.6307, 0.6207, 0.7024, 0.587, 0.6848, 0.6019, 0.6503, 0.6369, 0.6683, 0.6319, 0.5838, 0.6354, 0.5767, 0.6379, 0.5873, 0.614, 0.08484, 0.6251, 0.08418, 0.6509, 0.1012, 0.6362, 0.1244, 0.6229, 0.1253, 0.5979, 0.108, 0.614, 0.08484, 0.6362, 0.1244, 0.5979, 0.108, 0.6229, 0.1253, 0.5863, 0.1276, 0.5452, 0.1218, 0.5579, 0.1291, 0.5421, 0.1299, 0.5421, 0.1299, 0.5579, 0.1291, 0.5792, 0.148, 0.5754, 0.1679, 0.5339, 0.1698, 0.5421, 0.1299, 0.5754, 0.1679, 0.6585, 0.7265, 0.6227, 0.7036, 0.6376, 0.6687, 0.6733, 0.689, 0.6376, 0.6687, 0.6227, 0.7036, 0.6207, 0.7024, 0.6369, 0.6683, 0.5743, 0.8058, 0.542, 0.7847, 0.557, 0.75, 0.5914, 0.772, 0.572, 0.7177, 0.5363, 0.7003, 0.5513, 0.6671, 0.587, 0.6848, 0.5358, 0.7813, 0.5064, 0.7668, 0.5213, 0.7322, 0.5507, 0.7467, 0.4941, 0.7979, 0.5064, 0.7668, 0.5358, 0.7813, 0.4941, 0.7979, 0.4585, 0.7835, 0.4708, 0.7523, 0.5064, 0.7668, 0.4559, 0.7904, 0.4585, 0.7835, 0.4941, 0.7979, 0.4915, 0.8049, 0.4559, 0.7904, 0.4205, 0.78, 0.4353, 0.7412, 0.4415, 0.7429, 0.4585, 0.7835, 0.4559, 0.7904, 0.4415, 0.7429, 0.2671, 0.02796, 0.2988, 0.04216, 0.2894, 0.0583, 0.2479, 0.06108, 0.2988, 0.04216, 0.3131, 0.05748, 0.2894, 0.0583, 0.4427, 0.8296, 0.414, 0.7991, 0.4205, 0.78, 0.4559, 0.7904, 0.4783, 0.8441, 0.4427, 0.8296, 0.4559, 0.7904, 0.4915, 0.8049, 0.5207, 0.8426, 0.4783, 0.8441, 0.4915, 0.8049, 0.5272, 0.8234, 0.07548, 0.4884, 0.08824, 0.4703, 0.09942, 0.4886, 0.4413, 0.8346, 0.4427, 0.8296, 0.4783, 0.8441, 0.4768, 0.849, 0.5272, 0.8234, 0.4915, 0.8049, 0.4941, 0.7979, 0.5358, 0.7813, 0.542, 0.7847, 0.5272, 0.8234, 0.5358, 0.7813, 0.5363, 0.7003, 0.5349, 0.7032, 0.5298, 0.6974, 0.5064, 0.7668, 0.4708, 0.7523, 0.4857, 0.7177, 0.5213, 0.7322, 0.5298, 0.6974, 0.5007, 0.685, 0.5157, 0.65, 0.5283, 0.6561, 0.4857, 0.7177, 0.4708, 0.7523, 0.4415, 0.7429, 0.4561, 0.7081, 0.4818, 0.6779, 0.4727, 0.6537, 0.48, 0.6341, 0.5157, 0.65, 0.5007, 0.685, 0.4818, 0.6779, 0.5157, 0.65, 0.4415, 0.7429, 0.4353, 0.7412, 0.4502, 0.7065, 0.4561, 0.7081, 0.4652, 0.6723, 0.4727, 0.6537, 0.4818, 0.6779, 0.4298, 0.6645, 0.4434, 0.6246, 0.4727, 0.6537, 0.4652, 0.6723, 0.2747, 0.1348, 0.2824, 0.1343, 0.2949, 0.1735, 0.2534, 0.1762, 0.2508, 0.1694, 0.2747, 0.1348, 0.2534, 0.1762, 0.3561, 0.1727, 0.3187, 0.1726, 0.3311, 0.1326, 0.3381, 0.1326, 0.3588, 0.1656, 0.3561, 0.1727, 0.3381, 0.1326, 0.3464, 0.5084, 0.3464, 0.4703, 0.3511, 0.4713, 0.3509, 0.5093, 0.3588, 0.1656, 0.3661, 0.1329, 0.3893, 0.1346, 0.3819, 0.1673, 0.02544, 0.5259, -1.622e-08, 0.5225, 0.008349, 0.49, 0.03379, 0.4934, 0.03379, 0.595, 0.02544, 0.5642, 0.05479, 0.5661, 0.02544, 0.5259, 0.03379, 0.4934, 0.05479, 0.5278, 0.1112, 0.5285, 0.06207, 0.5281, 0.07548, 0.4884, 0.09942, 0.4886, 0.1837, 0.5245, 0.1717, 0.4867, 0.2007, 0.4837, 0.2185, 0.5223, 0.1507, 0.5652, 0.1187, 0.5666, 0.1187, 0.5283, 0.1501, 0.5268, 0.2252, 0.5618, 0.1877, 0.5634, 0.1837, 0.5245, 0.2185, 0.5223, 0.2262, 0.5588, 0.2252, 0.5618, 0.2185, 0.5223, 0.2252, 0.5618, 0.2182, 0.6008, 0.1894, 0.6019, 0.1877, 0.5634, 0.1583, 0.6429, 0.1216, 0.643, 0.1283, 0.604, 0.1493, 0.6034, 0.2182, 0.6008, 0.1971, 0.6374, 0.1894, 0.6019, 0.2052, 0.723, 0.1902, 0.7237, 0.1799, 0.6841, 0.2159, 0.682, 0.2226, 0.7051, 0.2052, 0.723, 0.2159, 0.682, 0.136, 0.7624, 0.09595, 0.7605, 0.09557, 0.7223, 0.1356, 0.7241, 0.1496, 0.6844, 0.1391, 0.7087, 0.1273, 0.6839, 0.09557, 0.7223, 0.06762, 0.7192, 0.07596, 0.68, 0.1063, 0.6828, 0.1037, 0.6425, 0.0805, 0.6412, 0.0735, 0.6036, 0.104, 0.6042, 0.1216, 0.643, 0.1137, 0.6644, 0.1037, 0.6425, 0.402, 0.2918, 0.3702, 0.2912, 0.3629, 0.2534, 0.3913, 0.2545, 0.3653, 0.2145, 0.3338, 0.2138, 0.3561, 0.1727, 0.3793, 0.1743, 0.3629, 0.2534, 0.3702, 0.2912, 0.3422, 0.2916, 0.3431, 0.2534, 0.3702, 0.2912, 0.3716, 0.3296, 0.3446, 0.33, 0.3422, 0.2916, 0.3304, 0.2209, 0.3196, 0.254, 0.2919, 0.2555, 0.2764, 0.2161, 0.3254, 0.2139, 0.3304, 0.2209, 0.2764, 0.2161, 0.2919, 0.2555, 0.2945, 0.294, 0.2582, 0.2971, 0.2567, 0.2587, 0.3064, 0.3656, 0.3001, 0.3721, 0.2703, 0.3745, 0.2601, 0.3355, 0.2969, 0.3324, 0.3064, 0.3656, 0.2601, 0.3355, 0.3595, 0.3696, 0.3605, 0.3675, 0.3621, 0.3696, 0.3595, 0.3696, 0.3313, 0.4037, 0.3089, 0.3715, 0.3716, 0.3296, 0.3605, 0.3675, 0.3446, 0.33, 0.3001, 0.3721, 0.3064, 0.3656, 0.3089, 0.3715, 0.3931, 0.3701, 0.3845, 0.3862, 0.3621, 0.3696, 0.1391, 0.7744, 0.1514, 0.7992, 0.1251, 0.7986, 0.3446, 0.33, 0.3227, 0.3309, 0.3219, 0.2924, 0.3422, 0.2916, 0.4035, 0.3303, 0.3716, 0.3296, 0.3702, 0.2912, 0.402, 0.2918, 0.1423, 0.7625, 0.136, 0.7624, 0.1356, 0.7241, 0.1428, 0.7243, 0.1273, 0.6839, 0.1137, 0.6644, 0.1216, 0.643, 0.1583, 0.6429, 0.1681, 0.6615, 0.1496, 0.6844, 0.1273, 0.6839, 0.1583, 0.6429, 0.3001, 0.3721, 0.2765, 0.3884, 0.2703, 0.3745, 0.9832, 0.3478, 0.9728, 0.3716, 0.9548, 0.3778, 0.942, 0.3398, 0.9765, 0.3285, 0.9832, 0.3478, 0.942, 0.3398, 0.8684, 0.3707, 0.881, 0.4091, 0.8645, 0.4179, 0.8378, 0.3871, 0.2945, 0.294, 0.2969, 0.3324, 0.2601, 0.3355, 0.2582, 0.2971, 0.2408, 0.09882, 0.2426, 0.1372, 0.2118, 0.1407, 0.2096, 0.1023, 0.1927, 0.6417, 0.1971, 0.6374, 0.1986, 0.6414, 0.2158, 0.4148, 0.2045, 0.4217, 0.1762, 0.4232, 0.1618, 0.384, 0.2021, 0.3811, 0.2158, 0.4148, 0.1618, 0.384, 0.9104, 0.142, 0.9237, 0.1791, 0.888, 0.1925, 0.874, 0.1567, 0.8259, 0.3042, 0.8015, 0.3184, 0.7876, 0.2824, 0.8082, 0.2701, 0.1959, 0.3041, 0.1955, 0.3424, 0.1586, 0.3455, 0.1608, 0.3074, 0.5015, 0.3256, 0.5197, 0.325, 0.5365, 0.3398, 0.5357, 0.3634, 0.5004, 0.3645, 0.5015, 0.3256, 0.5357, 0.3634, 0.2158, 0.4148, 0.2462, 0.4028, 0.2552, 0.4174, 0.2192, 0.4206, 0.9633, 0.2912, 0.9765, 0.3285, 0.942, 0.3398, 0.9287, 0.3025, 0.8553, 0.3332, 0.8629, 0.3548, 0.8479, 0.3368, 0.2601, 0.3355, 0.2703, 0.3745, 0.2355, 0.3777, 0.2271, 0.3389, 0.2226, 0.7777, 0.2063, 0.7612, 0.2257, 0.76, 0.2468, 0.6794, 0.2159, 0.682, 0.1986, 0.6414, 0.2358, 0.6396, 0.2045, 0.4217, 0.1859, 0.4378, 0.1762, 0.4232, 0.9045, 0.237, 0.9016, 0.2291, 0.9156, 0.2241, 0.8281, 0.26, 0.8418, 0.2963, 0.8259, 0.3042, 0.8082, 0.2701, 0.1955, 0.3424, 0.2021, 0.3811, 0.1618, 0.384, 0.1586, 0.3455, 0.5058, 0.4025, 0.4738, 0.4031, 0.4673, 0.3652, 0.5004, 0.3645, 0.987, 0.07496, 0.9672, 0.08026, 0.9528, 0.04528, 0.9691, 0.04084, 0.8965, 0.1058, 0.8595, 0.1218, 0.8483, 0.09667, 0.849, 0.08587, 0.882, 0.07098, 0.8965, 0.1058, 0.849, 0.08587, 0.5919, 0.4365, 0.5951, 0.4339, 0.5964, 0.4363, 0.781, 0.3871, 0.7496, 0.3898, 0.7462, 0.3513, 0.7818, 0.3482, 0.6208, 0.3589, 0.6195, 0.3975, 0.5821, 0.3996, 0.5772, 0.3615, 0.8357, 0.6724, 0.8094, 0.683, 0.7981, 0.6462, 0.8289, 0.635, 0.7192, 0.1612, 0.7178, 0.1594, 0.7203, 0.1592, 0.6064, 0.2437, 0.6021, 0.2823, 0.5813, 0.2834, 0.5783, 0.245, 0.1252, 0.4253, 0.1319, 0.4378, 0.1042, 0.4675, 0.101, 0.4676, 0.07748, 0.4307, 0.07964, 0.4274, 0.1252, 0.4253, 0.101, 0.4676, 0.154, 0.4661, 0.1042, 0.4675, 0.1319, 0.4378, 0.1562, 0.4645, 0.888, 0.1925, 0.9016, 0.2291, 0.8787, 0.2379, 0.8575, 0.2051, 0.1252, 0.4253, 0.07964, 0.4274, 0.09276, 0.3873, 0.1137, 0.3863, 0.8169, 0.3542, 0.8097, 0.3411, 0.8015, 0.3184, 0.8259, 0.3042, 0.8479, 0.3368, 0.8169, 0.3542, 0.8259, 0.3042, 0.1126, 0.3479, 0.08821, 0.3492, 0.07897, 0.3117, 0.1148, 0.3098, 0.2711, 0.6375, 0.2358, 0.6396, 0.2293, 0.6004, 0.27, 0.599, 0.04764, 0.4544, 0.07748, 0.4307, 0.101, 0.4676, 0.05781, 0.4703, 0.9672, 0.08026, 0.9802, 0.1181, 0.9458, 0.129, 0.9325, 0.09181, 0.8595, 0.1218, 0.874, 0.1567, 0.8509, 0.1667, 0.8484, 0.1269, 0.06724, 0.3887, 0.07623, 0.4276, 0.03747, 0.4305, 0.02935, 0.3917, 0.5964, 0.4363, 0.5951, 0.4339, 0.6195, 0.3975, 0.6281, 0.397, 0.6403, 0.434, 0.5964, 0.4363, 0.6281, 0.397, 0.0681, 0.274, 0.06874, 0.3123, 0.03104, 0.3153, 0.03098, 0.2771, 0.8954, 0.9314, 0.8666, 0.9431, 0.8574, 0.9388, 0.8716, 0.9051, 0.8834, 0.9003, 0.9045, 0.91, 0.8954, 0.9314, 0.8716, 0.9051, 0.9021, 0.02461, 0.9, 0.02096, 0.9193, 0.01872, 0.867, 0.04085, 0.849, 0.08587, 0.8443, 0.08812, 0.8275, 0.05747, 0.8659, 0.03897, 0.867, 0.04085, 0.8275, 0.05747, 0.8724, 0.8884, 0.8616, 0.8697, 0.8693, 0.8666, 0.7943, 0.9224, 0.7805, 0.896, 0.8094, 0.8878, 0.7496, 0.3898, 0.74, 0.4285, 0.7306, 0.4291, 0.7213, 0.3917, 0.8444, 0.7929, 0.8501, 0.8251, 0.8347, 0.7968, 0.7467, 0.7854, 0.7842, 0.7741, 0.7954, 0.811, 0.7603, 0.8214, 0.7575, 0.8176, 0.7467, 0.7854, 0.7603, 0.8214, 0.7424, 0.2744, 0.7427, 0.3129, 0.7178, 0.3146, 0.7136, 0.2764, 0.3187, 0.1726, 0.3059, 0.1911, 0.2949, 0.1735, 0.3187, 0.1726, 0.3561, 0.1727, 0.3338, 0.2138, 0.3254, 0.2139, 0.3059, 0.1911, 0.3187, 0.1726, 0.3254, 0.2139, 0.0805, 0.6412, 0.05147, 0.6382, 0.03652, 0.6014, 0.0735, 0.6036, 0.3311, 0.1326, 0.3187, 0.1726, 0.2949, 0.1735, 0.2824, 0.1343, 0.3661, 0.1329, 0.3588, 0.1656, 0.3381, 0.1326, 0.0735, 0.6036, 0.03652, 0.6014, 0.03379, 0.595, 0.05479, 0.5661, 0.06207, 0.5664, 0.0735, 0.6036, 0.05479, 0.5661, 0.3131, 0.05748, 0.3292, 0.09422, 0.2805, 0.09592, 0.2894, 0.0583, 0.3131, 0.05748, 0.3505, 0.0575, 0.3539, 0.06385, 0.3363, 0.09417, 0.3292, 0.09422, 0.3131, 0.05748, 0.3363, 0.09417, 0.03663, 0.4864, 0.07548, 0.4884, 0.06207, 0.5281, 0.05479, 0.5278, 0.03379, 0.4934, 0.03663, 0.4864, 0.05479, 0.5278, 0.2949, 0.1735, 0.3059, 0.1911, 0.2761, 0.2156, 0.2534, 0.1762, 0.1898, 0.762, 0.1423, 0.7625, 0.1428, 0.7243, 0.1902, 0.7237, 0.2747, 0.1348, 0.2508, 0.1694, 0.2426, 0.1372, 0.1493, 0.6034, 0.1283, 0.604, 0.1187, 0.5666, 0.1507, 0.5652, 0.2805, 0.09592, 0.2729, 0.09637, 0.2459, 0.06761, 0.2479, 0.06108, 0.2894, 0.0583, 0.2805, 0.09592, 0.2479, 0.06108, 0.4708, 0.7523, 0.4585, 0.7835, 0.4415, 0.7429, 0.543, 0.8337, 0.5272, 0.8234, 0.542, 0.7847, 0.5743, 0.8058, 0.2439, 0.2196, 0.2336, 0.221, 0.2142, 0.2165, 0.1982, 0.1838, 0.2226, 0.1798, 0.2439, 0.2196, 0.1982, 0.1838, 0.5345, 0.2085, 0.5001, 0.2095, 0.4995, 0.1708, 0.5339, 0.1698, 0.1824, 0.06788, 0.1302, 0.06986, 0.13, 0.06926, 0.1473, 0.03287, 0.4434, 0.6246, 0.4298, 0.6645, 0.4273, 0.6644, 0.4383, 0.6194, 0.6057, 0.7371, 0.572, 0.7177, 0.587, 0.6848, 0.6207, 0.7024, 0.132, 0.1102, 0.1171, 0.1486, 0.09254, 0.1494, 0.0791, 0.1102, 0.1315, 0.1082, 0.132, 0.1102, 0.0791, 0.1102, 0.1836, 0.1445, 0.1884, 0.1592, 0.1579, 0.1706, 0.1456, 0.1475, 0.1299, 0.06987, 0.1315, 0.1082, 0.0791, 0.1102, 0.0765, 0.07179, 0.215, 0.06923, 0.2096, 0.1023, 0.1775, 0.1058, 0.1824, 0.06788, 0.3549, 0.478, 0.3528, 0.5091, 0.3528, 0.4703, 0.1717, 0.4867, 0.1427, 0.4942, 0.1402, 0.4872, 0.1707, 0.4845, 0.09633, 0.01265, 0.1151, 0.033, 0.08418, 0.03409, 0.5157, 0.65, 0.48, 0.6341, 0.4947, 0.593, 0.4951, 0.593, 0.5305, 0.6114, 0.5157, 0.65, 0.4951, 0.593, 0.07506, 0.1105, 0.0791, 0.1102, 0.09254, 0.1494, 0.05136, 0.1522, 0.04863, 0.1455, 0.07506, 0.1105, 0.05136, 0.1522, 0.1232, 0.1899, 0.1283, 0.1973, 0.09889, 0.2309, 0.07532, 0.1922, 0.07505, 0.07188, 0.07506, 0.1105, 0.03976, 0.1132, 0.03724, 0.07472, 0.6526, 0.6349, 0.6376, 0.6687, 0.6369, 0.6683, 0.6446, 0.6307, 0.09633, 0.01265, 0.08418, 0.03409, 0.04354, 0.03692, 0.06427, 0.0001623, 0.06647, -8.822e-09, 0.09633, 0.01265, 0.06427, 0.0001623, 0.4238, 0.5676, 0.4378, 0.5312, 0.4567, 0.5774, 0.4567, 0.5774, 0.4378, 0.5312, 0.4386, 0.5292, 0.4741, 0.5404, 0.4592, 0.5783, 0.4567, 0.5774, 0.4741, 0.5404, 0.5453, 0.5731, 0.5305, 0.6114, 0.4951, 0.593, 0.5434, 0.572, 0.9078, 0.5943, 0.9067, 0.6025, 0.8736, 0.6174, 0.8741, 0.5783, 0.8812, 0.5753, 0.9078, 0.5943, 0.8741, 0.5783, 0.7442, 0.2359, 0.7424, 0.2744, 0.7136, 0.2764, 0.7081, 0.2385, 0.8673, 0.54, 0.8812, 0.5753, 0.8741, 0.5783, 0.8624, 0.542, 0.8217, 0.5977, 0.7878, 0.6088, 0.7784, 0.5708, 0.8081, 0.5619, 0.7043, 0.1013, 0.6839, 0.08046, 0.7195, 0.07774, 0.8153, 0.4942, 0.8295, 0.465, 0.8716, 0.4938, 0.8369, 0.509, 0.4539, 0.4948, 0.4535, 0.4947, 0.4686, 0.4643, 0.5041, 0.4749, 0.3511, 0.5224, 0.3528, 0.4703, 0.3528, 0.524, 0.5572, 0.5369, 0.5382, 0.4922, 0.5396, 0.4895, 0.5753, 0.5083, 0.5603, 0.5386, 0.5572, 0.5369, 0.5753, 0.5083, 0.2567, 0.2587, 0.2582, 0.2971, 0.2265, 0.3006, 0.2273, 0.2624, 0.2257, 0.76, 0.2063, 0.7612, 0.2052, 0.723, 0.2255, 0.7216, 0.2761, 0.2156, 0.2747, 0.2163, 0.2439, 0.2196, 0.2226, 0.1798, 0.2534, 0.1762, 0.2761, 0.2156, 0.2226, 0.1798, 0.1986, 0.6414, 0.1971, 0.6374, 0.2182, 0.6008, 0.2293, 0.6004, 0.2358, 0.6396, 0.1986, 0.6414, 0.2293, 0.6004, 0.4502, 0.7065, 0.4353, 0.7412, 0.4035, 0.7362, 0.4174, 0.7011, 0.557, 0.75, 0.542, 0.7847, 0.5358, 0.7813, 0.5507, 0.7467, 0.2543, 0.5205, 0.2262, 0.5588, 0.2185, 0.5223, 0.1966, 0.2659, 0.1959, 0.3041, 0.1608, 0.3074, 0.1593, 0.269, 0.5004, 0.3645, 0.4673, 0.3652, 0.4675, 0.3264, 0.5015, 0.3256, 0.1354, 0.1894, 0.1283, 0.1973, 0.1232, 0.1899, 0.303, 0.6349, 0.2711, 0.6375, 0.27, 0.599, 0.3055, 0.5969, 0.4383, 0.6194, 0.4153, 0.5927, 0.4238, 0.5676, 0.4567, 0.5774, 0.4588, 0.5794, 0.4445, 0.6212, 0.4383, 0.6194, 0.4567, 0.5774, 0.587, 0.6848, 0.5513, 0.6671, 0.5662, 0.6314, 0.6019, 0.6503, 0.8884, 0.816, 0.9035, 0.8515, 0.8693, 0.8666, 0.8537, 0.8313, 0.6021, 0.2823, 0.6089, 0.3207, 0.5801, 0.3223, 0.5813, 0.2834, 0.8428, 0.7098, 0.8229, 0.7186, 0.8094, 0.683, 0.8357, 0.6724, 0.739, 0.1975, 0.7722, 0.1942, 0.7753, 0.2092, 0.7754, 0.2328, 0.7442, 0.2359, 0.739, 0.1975, 0.7754, 0.2328, 0.6092, 0.2051, 0.6064, 0.2437, 0.5783, 0.245, 0.5743, 0.2068, 0.7431, 0.5375, 0.773, 0.5306, 0.7734, 0.5378, 0.7435, 0.5459, 0.6509, 0.1012, 0.6251, 0.08418, 0.6625, 0.08189, 0.5792, 0.148, 0.5579, 0.1291, 0.5863, 0.1276, 0.1461, 0.3083, 0.1579, 0.3455, 0.1126, 0.3479, 0.1148, 0.3098, 0.4753, 0.4077, 0.4551, 0.4033, 0.4738, 0.4031, 0.1536, 0.2451, 0.1441, 0.2699, 0.1137, 0.2715, 0.09956, 0.2322, 0.147, 0.2299, 0.1536, 0.2451, 0.09956, 0.2322, 0.5044, 0.2864, 0.4715, 0.2871, 0.4742, 0.2479, 0.5043, 0.2476, 0.13, 0.06926, 0.1302, 0.06986, 0.1299, 0.06987, 0.5513, 0.6671, 0.5363, 0.7003, 0.5298, 0.6974, 0.5283, 0.6561, 0.2555, 0.5204, 0.2552, 0.5198, 0.2842, 0.5048, 0.2915, 0.5184, 0.06717, 0.3504, 0.06724, 0.3887, 0.02935, 0.3917, 0.02922, 0.3534, 0.6246, 0.3587, 0.6208, 0.3589, 0.6089, 0.3207, 0.6263, 0.3197, 0.05849, 0.235, 0.0681, 0.274, 0.03098, 0.2771, 0.02593, 0.2384, 0.6252, 0.2811, 0.6021, 0.2823, 0.6064, 0.2437, 0.6202, 0.243, 0.8729, 0.4952, 0.8673, 0.54, 0.8624, 0.542, 0.8369, 0.509, 0.8716, 0.4938, 0.8729, 0.4952, 0.8369, 0.509, 0.6699, 0.06713, 0.6361, 0.04316, 0.6362, 0.04288, 0.6803, 0.04057, 0.5863, 0.1276, 0.6229, 0.1253, 0.6317, 0.1324, 0.6201, 0.1655, 0.5938, 0.1669, 0.5792, 0.148, 0.5863, 0.1276, 0.6201, 0.1655, 0.8513, 0.8322, 0.8048, 0.8489, 0.7954, 0.811, 0.8347, 0.7968, 0.8501, 0.8251, 0.8513, 0.8322, 0.8347, 0.7968, 0.7691, 0.8592, 0.7805, 0.896, 0.7525, 0.9018, 0.7409, 0.8652, 0.7178, 0.3146, 0.6832, 0.3166, 0.6834, 0.2781, 0.7136, 0.2764, 0.8187, 0.7616, 0.7842, 0.7741, 0.7713, 0.7382, 0.8057, 0.7256, 0.703, 0.757, 0.7333, 0.7498, 0.7363, 0.7575, 0.7057, 0.7637, 0.7136, 0.2764, 0.6834, 0.2781, 0.6907, 0.2395, 0.7081, 0.2385, 0.7559, 0.6603, 0.7545, 0.6468, 0.7671, 0.6567, 0.72, 0.6418, 0.7193, 0.6712, 0.6892, 0.6782, 0.692, 0.6553, 0.6677, 0.1627, 0.7178, 0.1594, 0.7192, 0.1612, 0.7081, 0.1997, 0.6853, 0.2011, 0.6662, 0.1678, 0.6677, 0.1627, 0.7081, 0.1997])
me_mesh.materials.append(mat_material)
me_mesh.update()

# ---- objects
ob_camera = bpy.data.objects.new('Camera', cam_camera_001)
ob_mball_007 = bpy.data.objects.new('Mball.007', me_mesh)

# ---- transforms, parenting, visibility, modifiers, constraints
ob_camera.location = (3.19, 2.173, 1.119)
ob_camera.rotation_euler = (1.63, -5.343e-06, 1.802)
ob_mball_007.location = (0.2324, -0.3474, 0.05905)

# ---- collection membership
col_collection.objects.link(ob_camera)
col_collection.objects.link(ob_mball_007)

# ---- scene / render settings (as saved in the file)
scene.camera = ob_camera
scene.frame_start = 1; scene.frame_end = 250; scene.frame_set(1)
scene.render.engine = 'BLENDER_EEVEE_NEXT'
scene.render.resolution_x = 900
scene.render.resolution_y = 600
scene.render.film_transparent = True
bpy.context.view_layer.update()
